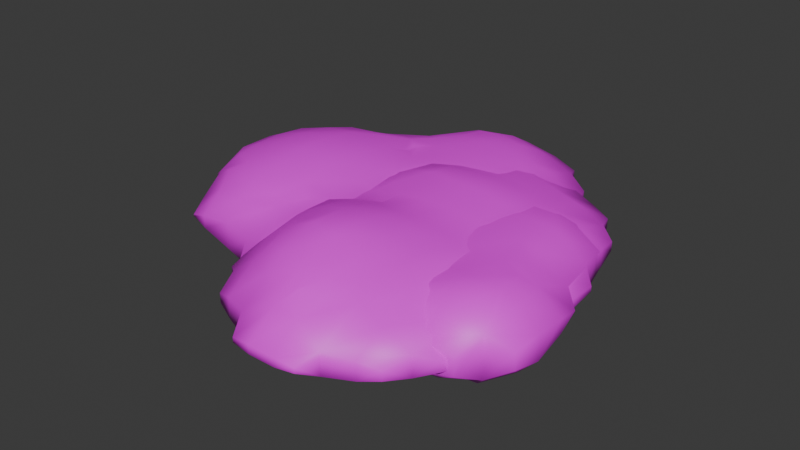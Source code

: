 # Source: Atmospherics.blend  (saved by Blender 4.2.66; exported with 4.5.12 LTS)
import bpy
from mathutils import Matrix  # noqa: F401  (used for matrix-valued properties, if any)

bpy.ops.wm.read_factory_settings(use_empty=True)
scene = bpy.context.scene
scene.name = 'Scene'

# ---- collections
col_collection = bpy.data.collections.new('Collection'); scene.collection.children.link(col_collection)

# ---- images (referenced by path relative to the original .blend; pixels are not part of the script)
import os
ASSET_DIR = os.environ.get("B2B_ASSET_DIR", "")  # directory of the original .blend (textures are referenced by path, not embedded)
HERE = os.path.dirname(os.path.abspath(__file__))  # packed textures are extracted next to this script under _unpacked/

def load_image(name, relpath, width, height, colorspace="sRGB"):
    """Load a texture the original file referenced (path relative to the .blend, or extracted next to this script)."""
    p = next((c for c in (os.path.join(HERE, relpath), os.path.join(ASSET_DIR, relpath)) if relpath and os.path.exists(c)), "")
    if p:
        img = bpy.data.images.load(p, check_existing=True)
        img.name = name
    else:  # same state as the original file: an image datablock whose file is absent (Cycles renders it pink)
        img = bpy.data.images.new(name, width, height)
        img.source = "FILE"
        img.filepath = "//" + (relpath or name)
    img.colorspace_settings.name = colorspace
    return img
img_t_fog = load_image('T_Fog', 'T_Fog.png', 1024, 1024, 'sRGB')
img_t_cloud_00 = load_image('T_Cloud_00', 'T_Cloud_00.png', 1024, 1024, 'sRGB')

# ---- materials (node trees are filled in below, after node groups)
mat_mi_fog = bpy.data.materials.new('MI_Fog')
mat_mi_cloud = bpy.data.materials.new('MI_Cloud')

# ---- material node trees
mat_mi_fog.use_nodes = True; mat_mi_fog.node_tree.nodes.clear()
_N = mat_mi_fog.node_tree.nodes; _L = mat_mi_fog.node_tree.links
n0 = _N.new('ShaderNodeBsdfPrincipled'); n0.name = 'Principled BSDF'; n0.location = (10, 300)
n1 = _N.new('ShaderNodeOutputMaterial'); n1.name = 'Material Output'; n1.location = (300, 300)
n2 = _N.new('ShaderNodeTexImage'); n2.name = 'Image Texture'; n2.location = (-180, 300)
n2.image = img_t_fog
n2.interpolation = 'Closest'
_L.new(n0.outputs[0], n1.inputs[0])
_L.new(n2.outputs[0], n0.inputs[0])
n1.is_active_output = True
mat_mi_cloud.use_nodes = True; mat_mi_cloud.node_tree.nodes.clear()
_N = mat_mi_cloud.node_tree.nodes; _L = mat_mi_cloud.node_tree.links
n0 = _N.new('ShaderNodeBsdfPrincipled'); n0.name = 'Principled BSDF'; n0.location = (10, 300)
n1 = _N.new('ShaderNodeOutputMaterial'); n1.name = 'Material Output'; n1.location = (300, 300)
n2 = _N.new('ShaderNodeTexImage'); n2.name = 'Image Texture'; n2.location = (-180, 300)
n2.image = img_t_cloud_00
n2.interpolation = 'Closest'
_L.new(n0.outputs[0], n1.inputs[0])
_L.new(n2.outputs[0], n0.inputs[0])
n1.is_active_output = True

# ---- world
world_world = bpy.data.worlds.new('World'); scene.world = world_world
world_world.use_nodes = True; world_world.node_tree.nodes.clear()
_N = world_world.node_tree.nodes; _L = world_world.node_tree.links
n0 = _N.new('ShaderNodeOutputWorld'); n0.name = 'World Output'; n0.location = (300, 300)
n1 = _N.new('ShaderNodeBackground'); n1.name = 'Background'; n1.location = (10, 300)
n1.inputs[0].default_value = (0.05088, 0.05088, 0.05088, 1.0)
_L.new(n1.outputs[0], n0.inputs[0])
n0.is_active_output = True
world_world.color = (0.05088, 0.05088, 0.05088)
world_world.sun_shadow_jitter_overblur = 0.0

# ---- meshes
me_sphere = bpy.data.meshes.new('Sphere')
me_sphere.from_pydata([(-2.407, 0.7484, -0.0777), (-2.429, 0.5081, -0.1237), (-2.424, 0.1694, -0.1229), (-2.091, 0.7331, -0.3558), (-2.127, 0.5081, -0.365), (-2.125, 0.1694, -0.3636), (-2.124, 1.117, -0.09387), (-2.22, 0.8537, -0.1987), (-2.296, 0.5081, -0.293), (-2.295, 0.1694, -0.2923), (-1.746, 1.058, -0.3543), (-1.861, 0.8463, -0.388), (-1.863, 0.5081, -0.4381), (-1.863, 0.1694, -0.4337), (-1.781, 1.405, -0.06574), (-1.876, 1.2, -0.1927), (-1.972, 0.959, -0.3197), (-1.524, 1.081, -0.3605), (-1.524, 0.8468, -0.4286), (-1.524, 0.5081, -0.4839), (-1.524, 0.1694, -0.493), (-1.356, 2.034, -0.001906), (-1.398, 1.863, -0.0448), (-1.524, 1.52, -0.1292), (-1.524, 1.251, -0.2875), (-1.018, 1.357, -0.339), (-1.142, 1.204, -0.3456), (-1.166, 0.8682, -0.3811), (-1.186, 0.5081, -0.4345), (-1.186, 0.1694, -0.4486), (-1.186, 2.097, -0.05813), (-1.186, 1.863, -0.1765), (-1.153, 1.492, -0.2853), (-1.244, 1.287, -0.3177), (-1.04, 1.12, -0.3347), (-1.04, 0.9954, -0.3347), (-0.7424, 1.766, -0.3563), (-0.8519, 1.492, -0.358), (-0.8617, 1.214, -0.3529), (-0.8617, 0.8682, -0.3569), (-0.8278, 0.5038, -0.361), (-0.8761, 0.1694, -0.3645), (-0.7208, 2.385, -0.0215), (-0.8389, 2.219, -0.1201), (-0.8519, 1.873, -0.3027), (-0.9682, 1.583, -0.3258), (-0.9846, 1.12, -0.3347), (-0.9846, 0.9954, -0.3347), (-0.7022, 0.3881, -0.3345), (-0.7067, 0.1694, -0.3338), (-0.5081, 1.774, -0.3598), (-0.5081, 1.524, -0.3871), (-0.5081, 1.186, -0.3944), (-0.5081, 0.8468, -0.3832), (-0.5081, 0.5738, -0.3549), (-0.429, 0.06349, -0.3491), (-0.5081, 2.385, -0.02302), (-0.5081, 2.202, -0.167), (-0.5081, 1.943, -0.3133), (-0.5081, 0.4044, -0.329), (-0.5284, 0.1736, -0.3295), (-0.2702, 1.728, -0.3493), (-0.2032, 1.524, -0.3633), (-0.136, 1.216, -0.3712), (-0.1469, 0.8457, -0.3675), (-0.2448, 0.6028, -0.3548), (-0.2827, 0.06349, -0.3491), (-0.3221, 2.376, -0.009191), (-0.1933, 2.212, -0.09978), (-0.1621, 1.85, -0.2935), (-0.03384, 1.524, -0.3336), (-0.0007799, 1.35, -0.3386), (-0.01896, 0.732, -0.3355), (-0.1469, 0.4972, -0.3197), (-0.1696, 0.1736, -0.3156), (-2.402, -0.07041, -0.07675), (-2.089, -0.06111, -0.354), (-2.219, -0.1787, -0.1993), (-2.103, -0.5081, -0.07752), (-2.037, -0.6812, -0.007233), (-1.863, -0.1722, -0.3831), (-1.749, -0.3757, -0.352), (-1.975, -0.2869, -0.3219), (-1.863, -0.4964, -0.2395), (-1.863, -0.7122, -0.05796), (-1.524, -0.1694, -0.4437), (-1.524, -0.4261, -0.3664), (-1.524, -0.5955, -0.2949), (-1.524, -0.7573, -0.1256), (-1.158, -0.1947, -0.3985), (-1.253, -0.4183, -0.3624), (-1.027, -0.3245, -0.3354), (-1.158, -0.5219, -0.3128), (-1.177, -0.8513, -0.1354), (-1.059, -1.052, -0.03985), (-0.8263, -0.19, -0.3492), (-0.7309, -0.5081, -0.3431), (-0.6911, -0.6933, -0.342), (-0.6917, -0.05549, -0.3363), (-0.9609, -0.3245, -0.3354), (-0.9003, -0.5081, -0.3179), (-0.8211, -0.8224, -0.268), (-0.8468, -1.127, -0.09932), (-0.5284, -0.1688, -0.3599), (-0.5081, -0.5081, -0.3837), (-0.4874, -0.8224, -0.3626), (-0.3608, -1.029, -0.3436), (-0.6548, -0.05549, -0.3363), (-0.5866, -0.9191, -0.3184), (-0.5166, -1.191, -0.1846), (-0.4466, -1.265, -0.05086), (-0.2128, -0.1694, -0.3633), (-0.1361, -0.5112, -0.3713), (-0.1922, -0.8133, -0.3608), (-0.3203, -1.029, -0.3436), (-0.04341, -0.1694, -0.331), (-0.0009388, -0.4003, -0.3386), (-0.09451, -0.9039, -0.3133), (-0.1723, -1.187, -0.1821), (-0.2502, -1.265, -0.05086), (-2.407, 0.7484, 0.0777), (-2.429, 0.5081, 0.1237), (-2.424, 0.1694, 0.1229), (-2.124, 1.117, 0.09387), (-2.22, 0.8537, 0.1987), (-2.296, 0.5081, 0.293), (-2.295, 0.1694, 0.2923), (-2.091, 0.7331, 0.3558), (-2.127, 0.5081, 0.365), (-2.125, 0.1694, 0.3636), (-1.781, 1.405, 0.06574), (-1.876, 1.2, 0.1927), (-1.972, 0.959, 0.3197), (-1.746, 1.058, 0.3543), (-1.861, 0.8463, 0.388), (-1.863, 0.5081, 0.4381), (-1.863, 0.1694, 0.4337), (-1.356, 2.034, 0.001906), (-1.398, 1.863, 0.0448), (-1.524, 1.52, 0.1292), (-1.524, 1.251, 0.2875), (-1.524, 1.081, 0.3605), (-1.524, 0.8468, 0.4286), (-1.524, 0.5081, 0.4839), (-1.524, 0.1694, 0.493), (-1.186, 2.097, 0.05813), (-1.186, 1.863, 0.1765), (-1.153, 1.492, 0.2853), (-1.04, 1.12, 0.3347), (-1.244, 1.287, 0.3177), (-1.04, 0.9954, 0.3347), (-1.018, 1.357, 0.339), (-1.142, 1.204, 0.3456), (-1.166, 0.8682, 0.3811), (-1.186, 0.5081, 0.4345), (-1.186, 0.1694, 0.4486), (-0.7208, 2.385, 0.0215), (-0.8389, 2.219, 0.1201), (-0.8519, 1.873, 0.3027), (-0.9682, 1.583, 0.3258), (-0.9846, 1.12, 0.3347), (-0.9846, 0.9954, 0.3347), (-0.7022, 0.3881, 0.3345), (-0.7067, 0.1694, 0.3338), (-0.7424, 1.766, 0.3563), (-0.8519, 1.492, 0.358), (-0.8617, 1.214, 0.3529), (-0.8617, 0.8682, 0.3569), (-0.8278, 0.5038, 0.361), (-0.8761, 0.1694, 0.3645), (-0.5081, 2.385, 0.02302), (-0.5081, 2.202, 0.167), (-0.5081, 1.943, 0.3133), (-0.5081, 0.4044, 0.329), (-0.5284, 0.1736, 0.3295), (-0.5081, 1.774, 0.3598), (-0.5081, 1.524, 0.3871), (-0.5081, 1.186, 0.3944), (-0.5081, 0.8468, 0.3832), (-0.5081, 0.5738, 0.3549), (-0.429, 0.06349, 0.3491), (-0.3221, 2.376, 0.009191), (-0.1933, 2.212, 0.09978), (-0.1621, 1.85, 0.2935), (-0.03384, 1.524, 0.3336), (-0.00078, 1.35, 0.3386), (-0.01896, 0.732, 0.3355), (-0.1469, 0.4972, 0.3197), (-0.1696, 0.1736, 0.3156), (-0.2702, 1.728, 0.3493), (-0.2032, 1.524, 0.3633), (-0.136, 1.216, 0.3712), (-0.1469, 0.8457, 0.3675), (-0.2448, 0.6028, 0.3548), (-0.2827, 0.06349, 0.3491), (-2.402, -0.07041, 0.07675), (-2.219, -0.1787, 0.1993), (-2.103, -0.5081, 0.07752), (-2.037, -0.6812, 0.007233), (-2.089, -0.06111, 0.354), (-1.975, -0.2869, 0.3219), (-1.863, -0.4964, 0.2395), (-1.863, -0.7122, 0.05796), (-1.863, -0.1722, 0.3831), (-1.749, -0.3757, 0.352), (-1.524, -0.5955, 0.2949), (-1.524, -0.7573, 0.1256), (-1.524, -0.1694, 0.4437), (-1.524, -0.4261, 0.3664), (-1.027, -0.3245, 0.3354), (-1.158, -0.5219, 0.3128), (-1.177, -0.8513, 0.1354), (-1.059, -1.052, 0.03985), (-1.158, -0.1947, 0.3985), (-1.253, -0.4183, 0.3624), (-0.6917, -0.05549, 0.3363), (-0.9609, -0.3245, 0.3354), (-0.9003, -0.5081, 0.3179), (-0.8211, -0.8224, 0.268), (-0.8468, -1.127, 0.09932), (-0.8263, -0.19, 0.3492), (-0.7309, -0.5081, 0.3431), (-0.6911, -0.6933, 0.342), (-0.6548, -0.05549, 0.3363), (-0.5866, -0.9191, 0.3184), (-0.5166, -1.191, 0.1846), (-0.4466, -1.265, 0.05086), (-0.5284, -0.1688, 0.3599), (-0.5081, -0.5081, 0.3837), (-0.4874, -0.8224, 0.3626), (-0.3608, -1.029, 0.3436), (-0.04341, -0.1694, 0.331), (-0.0009388, -0.4003, 0.3386), (-0.09451, -0.9039, 0.3133), (-0.1723, -1.187, 0.1821), (-0.2502, -1.265, 0.05086), (-0.2128, -0.1694, 0.3633), (-0.1361, -0.5112, 0.3713), (-0.1922, -0.8133, 0.3608), (-0.3203, -1.029, 0.3436), (0.01958, 1.124, -0.3419), (0.1459, 0.8301, -0.3425), (0.2677, 0.5081, -0.3468), (0.278, 0.1694, -0.3504), (0.08347, 2.107, -0.06825), (0.1856, 1.878, -0.1478), (0.1694, 1.524, -0.2816), (0.1472, 1.216, -0.3115), (0.2454, 0.9281, -0.3218), (0.04633, 0.732, -0.3355), (0.09835, 0.5081, -0.3216), (0.1086, 0.1694, -0.3164), (0.5081, 0.7377, -0.3553), (0.5081, 0.5081, -0.3731), (0.5081, 0.1694, -0.3772), (0.3903, 1.775, -0.07181), (0.5052, 1.494, -0.0987), (0.5081, 1.186, -0.2104), (0.5081, 0.9071, -0.3103), (0.7323, 0.733, -0.3565), (0.7781, 0.5081, -0.3651), (0.7942, 0.1694, -0.3655), (0.6823, 1.362, -0.008098), (0.8158, 1.162, -0.07565), (0.8458, 0.8462, -0.2629), (0.9474, 0.5081, -0.3191), (0.9636, 0.1694, -0.3233), (1.038, 1.033, -0.02609), (1.102, 0.8468, -0.09037), (1.17, 0.5081, -0.1497), (1.219, 0.1804, -0.1257), (1.357, 0.07485, -0.004256), (0.2858, -0.03511, -0.3478), (0.0007107, -0.6261, -0.3389), (0.0007107, -0.6781, -0.3389), (0.1715, -0.1566, -0.3192), (0.1359, -0.5112, -0.3107), (0.1359, -0.8133, -0.2596), (0.1694, -1.113, -0.08861), (0.5213, -0.1566, -0.3604), (0.6257, -0.5081, -0.3531), (0.6428, -0.7163, -0.3493), (0.4173, -0.2609, -0.3164), (0.4564, -0.5081, -0.3039), (0.5212, -0.8362, -0.2596), (0.5081, -1.089, -0.08852), (0.8588, -0.161, -0.3642), (0.8468, -0.5081, -0.3757), (0.8468, -0.7392, -0.3577), (0.9797, -0.04256, -0.3258), (0.8468, -0.9085, -0.2983), (0.8468, -1.121, -0.1289), (1.064, -0.2684, -0.3542), (1.084, -0.5081, -0.3614), (1.059, -0.7209, -0.3535), (1.181, -0.161, -0.2469), (1.254, -0.5081, -0.2852), (1.199, -0.8567, -0.1916), (1.113, -1.084, -0.08446), (1.395, -0.1694, -0.06425), (1.425, -0.5081, -0.1158), (1.398, -0.7668, -0.07299), (0.08347, 2.107, 0.06825), (0.1856, 1.878, 0.1478), (0.1694, 1.524, 0.2816), (0.1472, 1.216, 0.3115), (0.2454, 0.9281, 0.3218), (0.04633, 0.732, 0.3355), (0.09835, 0.5081, 0.3216), (0.1086, 0.1694, 0.3164), (0.01958, 1.124, 0.3419), (0.1459, 0.8301, 0.3425), (0.2677, 0.5081, 0.3468), (0.278, 0.1694, 0.3504), (0.3903, 1.775, 0.07181), (0.5052, 1.494, 0.0987), (0.5081, 1.186, 0.2104), (0.5081, 0.9071, 0.3103), (0.5081, 0.7377, 0.3553), (0.5081, 0.5081, 0.3731), (0.5081, 0.1694, 0.3772), (0.6823, 1.362, 0.008098), (0.8158, 1.162, 0.07565), (0.8458, 0.8462, 0.2629), (0.9474, 0.5081, 0.3191), (0.9636, 0.1694, 0.3233), (0.7323, 0.733, 0.3565), (0.7781, 0.5081, 0.3651), (0.7942, 0.1694, 0.3655), (1.038, 1.033, 0.02609), (1.102, 0.8468, 0.09037), (1.17, 0.5081, 0.1497), (1.219, 0.1804, 0.1257), (1.357, 0.07485, 0.004256), (0.1715, -0.1566, 0.3192), (0.1359, -0.5112, 0.3107), (0.1359, -0.8133, 0.2596), (0.1694, -1.113, 0.08861), (0.2858, -0.03511, 0.3478), (0.0007108, -0.6261, 0.3389), (0.0007108, -0.6781, 0.3389), (0.4173, -0.2609, 0.3164), (0.4564, -0.5081, 0.3039), (0.5212, -0.8362, 0.2596), (0.5081, -1.089, 0.08852), (0.5213, -0.1566, 0.3604), (0.6257, -0.5081, 0.3531), (0.6428, -0.7163, 0.3493), (0.9797, -0.04256, 0.3258), (0.8468, -0.9085, 0.2983), (0.8468, -1.121, 0.1289), (0.8588, -0.161, 0.3642), (0.8468, -0.5081, 0.3757), (0.8468, -0.7392, 0.3577), (1.181, -0.161, 0.2469), (1.254, -0.5081, 0.2852), (1.199, -0.8567, 0.1916), (1.113, -1.084, 0.08446), (1.064, -0.2684, 0.3542), (1.084, -0.5081, 0.3614), (1.059, -0.7209, 0.3535), (1.395, -0.1694, 0.06425), (1.425, -0.5081, 0.1158), (1.398, -0.7668, 0.07299)], [], [(8, 7, 3, 4), (8, 1, 0, 7), (9, 8, 4, 5), (9, 2, 1, 8), (12, 4, 3, 11), (13, 5, 4, 12), (16, 15, 10, 11), (16, 7, 6, 15), (7, 16, 11, 3), (18, 11, 10, 17), (19, 12, 11, 18), (20, 13, 12, 19), (24, 15, 14, 23), (15, 24, 17, 10), (27, 18, 17, 26), (28, 19, 18, 27), (29, 20, 19, 28), (31, 22, 21, 30), (32, 23, 22, 31), (33, 32, 25, 26), (33, 24, 23, 32), (24, 33, 26, 17), (34, 35, 27, 26), (38, 26, 25, 37), (40, 28, 27, 39), (41, 29, 28, 40), (44, 31, 30, 43), (45, 44, 36, 37), (45, 32, 31, 44), (32, 45, 37, 25), (46, 34, 26, 38), (47, 46, 38, 39), (47, 35, 34, 46), (35, 47, 39, 27), (48, 49, 41, 40), (51, 37, 36, 50), (52, 38, 37, 51), (53, 39, 38, 52), (54, 40, 39, 53), (57, 43, 42, 56), (58, 44, 43, 57), (44, 58, 50, 36), (59, 48, 40, 54), (60, 49, 48, 59), (62, 51, 50, 61), (63, 52, 51, 62), (64, 53, 52, 63), (65, 54, 53, 64), (68, 57, 56, 67), (69, 58, 57, 68), (58, 69, 61, 50), (69, 70, 62, 61), (70, 71, 63, 62), (72, 73, 65, 64), (73, 59, 54, 65), (74, 60, 59, 73), (60, 74, 66, 55), (77, 9, 5, 76), (77, 75, 2, 9), (80, 76, 5, 13), (82, 77, 76, 80), (83, 82, 80, 81), (83, 78, 77, 82), (84, 79, 78, 83), (85, 80, 13, 20), (86, 81, 80, 85), (87, 83, 81, 86), (88, 84, 83, 87), (89, 85, 20, 29), (90, 86, 85, 89), (91, 92, 90, 89), (92, 87, 86, 90), (93, 88, 87, 92), (95, 89, 29, 41), (49, 98, 95, 41), (99, 91, 89, 95), (100, 99, 95, 96), (100, 92, 91, 99), (101, 100, 96, 97), (101, 93, 92, 100), (102, 94, 93, 101), (104, 96, 95, 103), (105, 97, 96, 104), (107, 60, 55, 103), (107, 98, 49, 60), (98, 107, 103, 95), (108, 101, 97, 105), (109, 108, 105, 106), (109, 102, 101, 108), (111, 103, 55, 66), (112, 104, 103, 111), (113, 105, 104, 112), (114, 106, 105, 113), (74, 115, 111, 66), (115, 116, 112, 111), (117, 118, 114, 113), (118, 109, 106, 114), (119, 110, 109, 118), (121, 120, 0, 1), (122, 121, 1, 2), (124, 123, 6, 7), (120, 124, 7, 0), (121, 125, 124, 120), (122, 126, 125, 121), (128, 127, 124, 125), (129, 128, 125, 126), (131, 130, 14, 15), (123, 131, 15, 6), (124, 132, 131, 123), (134, 133, 131, 132), (127, 134, 132, 124), (128, 135, 134, 127), (129, 136, 135, 128), (138, 137, 21, 22), (139, 138, 22, 23), (130, 139, 23, 14), (131, 140, 139, 130), (133, 141, 140, 131), (134, 142, 141, 133), (135, 143, 142, 134), (136, 144, 143, 135), (137, 145, 30, 21), (138, 146, 145, 137), (139, 147, 146, 138), (140, 149, 147, 139), (152, 151, 147, 149), (141, 152, 149, 140), (152, 153, 150, 148), (142, 153, 152, 141), (143, 154, 153, 142), (144, 155, 154, 143), (157, 156, 42, 43), (145, 157, 43, 30), (146, 158, 157, 145), (147, 159, 158, 146), (150, 161, 160, 148), (165, 164, 158, 159), (151, 165, 159, 147), (152, 166, 165, 151), (166, 152, 148, 160), (167, 166, 160, 161), (153, 167, 161, 150), (154, 168, 167, 153), (168, 169, 163, 162), (155, 169, 168, 154), (156, 170, 56, 42), (157, 171, 170, 156), (158, 172, 171, 157), (163, 174, 173, 162), (164, 175, 172, 158), (165, 176, 175, 164), (166, 177, 176, 165), (167, 178, 177, 166), (168, 179, 178, 167), (179, 168, 162, 173), (170, 181, 67, 56), (181, 182, 68, 67), (171, 182, 181, 170), (172, 183, 182, 171), (174, 188, 187, 173), (175, 189, 183, 172), (189, 190, 184, 183), (176, 190, 189, 175), (190, 191, 185, 184), (177, 191, 190, 176), (178, 192, 191, 177), (192, 193, 187, 186), (179, 193, 192, 178), (193, 179, 173, 187), (180, 194, 188, 174), (195, 122, 2, 75), (195, 196, 126, 122), (196, 195, 75, 77), (197, 196, 77, 78), (198, 197, 78, 79), (199, 129, 126, 196), (197, 201, 200, 196), (198, 202, 201, 197), (202, 198, 79, 84), (199, 203, 136, 129), (203, 199, 196, 200), (204, 203, 200, 201), (202, 206, 205, 201), (206, 202, 84, 88), (203, 207, 144, 136), (204, 208, 207, 203), (208, 204, 201, 205), (206, 211, 210, 205), (211, 206, 88, 93), (212, 211, 93, 94), (207, 213, 155, 144), (213, 214, 210, 209), (208, 214, 213, 207), (214, 208, 205, 210), (210, 217, 216, 209), (211, 218, 217, 210), (212, 219, 218, 211), (219, 212, 94, 102), (169, 220, 215, 163), (213, 220, 169, 155), (220, 213, 209, 216), (221, 220, 216, 217), (222, 221, 217, 218), (215, 223, 174, 163), (219, 225, 224, 218), (225, 219, 102, 109), (226, 225, 109, 110), (227, 180, 174, 223), (220, 227, 223, 215), (221, 228, 227, 220), (222, 229, 228, 221), (229, 222, 218, 224), (230, 229, 224, 225), (234, 235, 119, 118), (226, 235, 234, 225), (235, 226, 110, 119), (194, 236, 231, 188), (227, 236, 194, 180), (236, 237, 232, 231), (228, 237, 236, 227), (229, 238, 237, 228), (238, 239, 234, 233), (230, 239, 238, 229), (239, 230, 225, 234), (241, 64, 63, 240), (245, 69, 68, 244), (246, 70, 69, 245), (247, 71, 70, 246), (71, 247, 240, 63), (247, 248, 241, 240), (249, 72, 64, 241), (250, 249, 241, 242), (250, 73, 72, 249), (251, 250, 242, 243), (251, 74, 73, 250), (253, 242, 241, 252), (254, 243, 242, 253), (256, 246, 245, 255), (257, 247, 246, 256), (258, 248, 247, 257), (248, 258, 252, 241), (260, 253, 252, 259), (261, 254, 253, 260), (263, 257, 256, 262), (264, 258, 257, 263), (258, 264, 259, 252), (264, 265, 260, 259), (265, 266, 261, 260), (268, 264, 263, 267), (269, 265, 264, 268), (270, 266, 265, 269), (274, 113, 112, 273), (275, 251, 243, 272), (275, 115, 74, 251), (276, 116, 115, 275), (116, 276, 273, 112), (276, 277, 274, 273), (277, 117, 113, 274), (278, 118, 117, 277), (279, 272, 243, 254), (282, 275, 272, 279), (283, 282, 279, 280), (283, 276, 275, 282), (284, 283, 280, 281), (284, 277, 276, 283), (285, 278, 277, 284), (286, 279, 254, 261), (287, 280, 279, 286), (288, 281, 280, 287), (266, 289, 286, 261), (290, 284, 281, 288), (291, 285, 284, 290), (293, 287, 286, 292), (294, 288, 287, 293), (295, 289, 266, 270), (289, 295, 292, 286), (295, 296, 293, 292), (296, 297, 294, 293), (297, 290, 288, 294), (298, 291, 290, 297), (299, 295, 270, 271), (300, 296, 295, 299), (301, 297, 296, 300), (182, 302, 244, 68), (302, 303, 245, 244), (183, 303, 302, 182), (184, 304, 303, 183), (185, 305, 304, 184), (187, 308, 307, 186), (188, 309, 308, 187), (191, 310, 305, 185), (310, 311, 306, 305), (192, 311, 310, 191), (311, 192, 186, 307), (312, 311, 307, 308), (313, 312, 308, 309), (303, 314, 255, 245), (314, 315, 256, 255), (304, 315, 314, 303), (305, 316, 315, 304), (306, 317, 316, 305), (311, 318, 317, 306), (312, 319, 318, 311), (313, 320, 319, 312), (315, 321, 262, 256), (321, 322, 263, 262), (316, 322, 321, 315), (317, 323, 322, 316), (318, 326, 323, 317), (326, 327, 324, 323), (319, 327, 326, 318), (327, 328, 325, 324), (320, 328, 327, 319), (322, 329, 267, 263), (329, 330, 268, 267), (323, 330, 329, 322), (330, 331, 269, 268), (324, 331, 330, 323), (331, 332, 270, 269), (325, 332, 331, 324), (332, 333, 271, 270), (231, 334, 309, 188), (232, 335, 334, 231), (234, 337, 336, 233), (337, 234, 118, 278), (338, 313, 309, 334), (237, 339, 335, 232), (339, 340, 336, 335), (238, 340, 339, 237), (340, 238, 233, 336), (335, 342, 341, 334), (336, 343, 342, 335), (337, 344, 343, 336), (344, 337, 278, 285), (338, 345, 320, 313), (345, 338, 334, 341), (346, 345, 341, 342), (347, 346, 342, 343), (344, 350, 349, 343), (350, 344, 285, 291), (328, 351, 348, 325), (345, 351, 328, 320), (346, 352, 351, 345), (347, 353, 352, 346), (353, 347, 343, 349), (348, 354, 332, 325), (356, 357, 298, 297), (350, 357, 356, 349), (357, 350, 291, 298), (351, 358, 354, 348), (358, 359, 355, 354), (352, 359, 358, 351), (359, 360, 356, 355), (353, 360, 359, 352), (360, 353, 349, 356), (333, 361, 299, 271), (354, 361, 333, 332), (361, 362, 300, 299), (355, 362, 361, 354), (362, 363, 301, 300), (356, 363, 362, 355), (363, 356, 297, 301)])
me_sphere.polygons.foreach_set('use_smooth', [True] * 362)
_uv = me_sphere.uv_layers.new(name='UVMap')
_uv.uv.foreach_set('vector', [0.02541, 0.5402, 0.04504, 0.6299, 0.07854, 0.5986, 0.06936, 0.5402, 0.5402, 0.424, 0.5402, 0.4679, 0.6025, 0.4798, 0.6299, 0.4484, 0.02577, 0.4523, 0.02541, 0.5402, 0.06936, 0.5402, 0.06972, 0.4523, 0.4523, 0.4242, 0.4523, 0.4681, 0.5402, 0.4679, 0.5402, 0.424, 0.1378, 0.5402, 0.06936, 0.5402, 0.07854, 0.5986, 0.1384, 0.628, 0.1378, 0.4523, 0.06972, 0.4523, 0.06936, 0.5402, 0.1378, 0.5402, 0.1095, 0.6572, 0.1343, 0.7198, 0.1681, 0.6829, 0.1384, 0.628, 0.1095, 0.6572, 0.04504, 0.6299, 0.07013, 0.6981, 0.1343, 0.7198, 0.04504, 0.6299, 0.1095, 0.6572, 0.1384, 0.628, 0.07854, 0.5986, 0.2257, 0.6281, 0.1384, 0.628, 0.1681, 0.6829, 0.2257, 0.689, 0.2257, 0.5402, 0.1378, 0.5402, 0.1384, 0.628, 0.2257, 0.6281, 0.2257, 0.4523, 0.1378, 0.4523, 0.1378, 0.5402, 0.2257, 0.5402, 0.2257, 0.7329, 0.1343, 0.7198, 0.159, 0.7728, 0.2256, 0.8028, 0.1343, 0.7198, 0.2257, 0.7329, 0.2257, 0.689, 0.1681, 0.6829, 0.3187, 0.6336, 0.2257, 0.6281, 0.2257, 0.689, 0.3249, 0.7207, 0.3135, 0.5402, 0.2257, 0.5402, 0.2257, 0.6281, 0.3187, 0.6336, 0.3135, 0.4523, 0.2257, 0.4523, 0.2257, 0.5402, 0.3135, 0.5402, 0.3135, 0.8918, 0.2583, 0.8918, 0.2693, 0.936, 0.3135, 0.9525, 0.3221, 0.7955, 0.2256, 0.8028, 0.2583, 0.8918, 0.3135, 0.8918, 0.2985, 0.7424, 0.3221, 0.7955, 0.3571, 0.7605, 0.3249, 0.7207, 0.2985, 0.7424, 0.2257, 0.7329, 0.2256, 0.8028, 0.3221, 0.7955, 0.2257, 0.7329, 0.2985, 0.7424, 0.3249, 0.7207, 0.2257, 0.689, 0.3514, 0.699, 0.3514, 0.6666, 0.3187, 0.6336, 0.3249, 0.7207, 0.3976, 0.7234, 0.3249, 0.7207, 0.3571, 0.7605, 0.4001, 0.7955, 0.4064, 0.5391, 0.3135, 0.5402, 0.3187, 0.6336, 0.3976, 0.6336, 0.3938, 0.4523, 0.3135, 0.4523, 0.3135, 0.5402, 0.4064, 0.5391, 0.4001, 0.8942, 0.3135, 0.8918, 0.3135, 0.9525, 0.4035, 0.9841, 0.3699, 0.8191, 0.4001, 0.8942, 0.4285, 0.8666, 0.4001, 0.7955, 0.3699, 0.8191, 0.3221, 0.7955, 0.3135, 0.8918, 0.4001, 0.8942, 0.3221, 0.7955, 0.3699, 0.8191, 0.4001, 0.7955, 0.3571, 0.7605, 0.3657, 0.699, 0.3514, 0.699, 0.3249, 0.7207, 0.3976, 0.7234, 0.3657, 0.6666, 0.3657, 0.699, 0.3976, 0.7234, 0.3976, 0.6336, 0.3657, 0.6666, 0.3514, 0.6666, 0.3514, 0.699, 0.3657, 0.699, 0.3514, 0.6666, 0.3657, 0.6666, 0.3976, 0.6336, 0.3187, 0.6336, 0.439, 0.5091, 0.4378, 0.4523, 0.3938, 0.4523, 0.4064, 0.5391, 0.4893, 0.8039, 0.4001, 0.7955, 0.4285, 0.8666, 0.4893, 0.8686, 0.4893, 0.716, 0.3976, 0.7234, 0.4001, 0.7955, 0.4893, 0.8039, 0.4893, 0.6281, 0.3976, 0.6336, 0.3976, 0.7234, 0.4893, 0.716, 0.4893, 0.5572, 0.4064, 0.5391, 0.3976, 0.6336, 0.4893, 0.6281, 0.4893, 0.9796, 0.4035, 0.9841, 0.4341, 1.027, 0.4893, 1.027, 0.4893, 0.9125, 0.4001, 0.8942, 0.4035, 0.9841, 0.4893, 0.9796, 0.4001, 0.8942, 0.4893, 0.9125, 0.4893, 0.8686, 0.4285, 0.8666, 0.4893, 0.5133, 0.439, 0.5091, 0.4064, 0.5391, 0.4893, 0.5572, 0.4841, 0.4534, 0.4378, 0.4523, 0.439, 0.5091, 0.4893, 0.5133, 0.5684, 0.8039, 0.4893, 0.8039, 0.4893, 0.8686, 0.5511, 0.8567, 0.5859, 0.7239, 0.4893, 0.716, 0.4893, 0.8039, 0.5684, 0.8039, 0.583, 0.6278, 0.4893, 0.6281, 0.4893, 0.716, 0.5859, 0.7239, 0.5576, 0.5648, 0.4893, 0.5572, 0.4893, 0.6281, 0.583, 0.6278, 0.571, 0.9824, 0.4893, 0.9796, 0.4893, 1.027, 0.5376, 1.025, 0.5791, 0.8883, 0.4893, 0.9125, 0.4893, 0.9796, 0.571, 0.9824, 0.4893, 0.9125, 0.5791, 0.8883, 0.5511, 0.8567, 0.4893, 0.8686, 0.5791, 0.8883, 0.6124, 0.8039, 0.5684, 0.8039, 0.5511, 0.8567, 0.6124, 0.8039, 0.621, 0.7585, 0.5859, 0.7239, 0.5684, 0.8039, 0.6162, 0.5983, 0.583, 0.5374, 0.5576, 0.5648, 0.583, 0.6278, 0.583, 0.5374, 0.4893, 0.5133, 0.4893, 0.5572, 0.5576, 0.5648, 0.5771, 0.4534, 0.4841, 0.4534, 0.4893, 0.5133, 0.583, 0.5374, 0.4841, 0.4534, 0.5771, 0.4534, 0.5478, 0.4248, 0.5098, 0.4248, 0.04548, 0.362, 0.02577, 0.4523, 0.06972, 0.4523, 0.07902, 0.3925, 0.362, 0.4483, 0.3901, 0.4801, 0.4523, 0.4681, 0.4523, 0.4242, 0.1379, 0.3637, 0.07902, 0.3925, 0.06972, 0.4523, 0.1378, 0.4523, 0.1086, 0.3339, 0.04548, 0.362, 0.07902, 0.3925, 0.1379, 0.3637, 0.1379, 0.2795, 0.1086, 0.3339, 0.1379, 0.3637, 0.1672, 0.3109, 0.1379, 0.2795, 0.07553, 0.2765, 0.04548, 0.362, 0.1086, 0.3339, 0.1378, 0.2236, 0.09271, 0.2316, 0.07553, 0.2765, 0.1379, 0.2795, 0.2257, 0.3644, 0.1379, 0.3637, 0.1378, 0.4523, 0.2257, 0.4523, 0.2257, 0.2978, 0.1672, 0.3109, 0.1379, 0.3637, 0.2257, 0.3644, 0.2257, 0.2538, 0.1379, 0.2795, 0.1672, 0.3109, 0.2257, 0.2978, 0.2257, 0.2119, 0.1378, 0.2236, 0.1379, 0.2795, 0.2257, 0.2538, 0.3206, 0.3578, 0.2257, 0.3644, 0.2257, 0.4523, 0.3135, 0.4523, 0.296, 0.2998, 0.2257, 0.2978, 0.2257, 0.3644, 0.3206, 0.3578, 0.3546, 0.3241, 0.3206, 0.2729, 0.296, 0.2998, 0.3206, 0.3578, 0.3206, 0.2729, 0.2257, 0.2538, 0.2257, 0.2978, 0.296, 0.2998, 0.3157, 0.1875, 0.2257, 0.2119, 0.2257, 0.2538, 0.3206, 0.2729, 0.4068, 0.3591, 0.3206, 0.3578, 0.3135, 0.4523, 0.3938, 0.4523, 0.4378, 0.4523, 0.4417, 0.394, 0.4068, 0.3591, 0.3938, 0.4523, 0.3718, 0.3241, 0.3546, 0.3241, 0.3206, 0.3578, 0.4068, 0.3591, 0.3876, 0.2765, 0.3718, 0.3241, 0.4068, 0.3591, 0.4315, 0.2765, 0.3876, 0.2765, 0.3206, 0.2729, 0.3546, 0.3241, 0.3718, 0.3241, 0.4081, 0.195, 0.3876, 0.2765, 0.4315, 0.2765, 0.4418, 0.2285, 0.4081, 0.195, 0.3157, 0.1875, 0.3206, 0.2729, 0.3876, 0.2765, 0.4014, 0.116, 0.3464, 0.1353, 0.3157, 0.1875, 0.4081, 0.195, 0.4893, 0.2765, 0.4315, 0.2765, 0.4068, 0.3591, 0.4841, 0.3646, 0.4947, 0.195, 0.4418, 0.2285, 0.4315, 0.2765, 0.4893, 0.2765, 0.4512, 0.394, 0.4841, 0.4534, 0.5098, 0.4248, 0.4841, 0.3646, 0.4512, 0.394, 0.4417, 0.394, 0.4378, 0.4523, 0.4841, 0.4534, 0.4417, 0.394, 0.4512, 0.394, 0.4841, 0.3646, 0.4068, 0.3591, 0.4689, 0.1699, 0.4081, 0.195, 0.4418, 0.2285, 0.4947, 0.195, 0.4871, 0.0993, 0.4689, 0.1699, 0.4947, 0.195, 0.5275, 0.1413, 0.4871, 0.0993, 0.4014, 0.116, 0.4081, 0.195, 0.4689, 0.1699, 0.5659, 0.3644, 0.4841, 0.3646, 0.5098, 0.4248, 0.5478, 0.4248, 0.5859, 0.2757, 0.4893, 0.2765, 0.4841, 0.3646, 0.5659, 0.3644, 0.5713, 0.1973, 0.4947, 0.195, 0.4893, 0.2765, 0.5859, 0.2757, 0.538, 0.1413, 0.5275, 0.1413, 0.4947, 0.195, 0.5713, 0.1973, 0.5771, 0.4534, 0.6099, 0.3644, 0.5659, 0.3644, 0.5478, 0.4248, 0.6099, 0.3644, 0.6209, 0.3045, 0.5859, 0.2757, 0.5659, 0.3644, 0.5966, 0.1738, 0.5764, 0.1004, 0.538, 0.1413, 0.5713, 0.1973, 0.5764, 0.4527, 0.4871, 0.4521, 0.5275, 0.4108, 0.538, 0.4108, 0.5562, 0.4868, 0.5053, 0.4868, 0.4871, 0.4521, 0.5764, 0.4527, 0.5402, 0.5321, 0.6025, 0.5202, 0.6025, 0.4798, 0.5402, 0.4679, 0.4523, 0.5319, 0.5402, 0.5321, 0.5402, 0.4679, 0.4523, 0.4681, 0.6299, 0.5516, 0.6981, 0.5244, 0.6981, 0.4756, 0.6299, 0.4484, -0.003489, 0.5202, 0.04504, 0.5516, 0.04504, 0.4484, -0.003489, 0.4798, 0.5402, 0.5321, 0.5402, 0.576, 0.6299, 0.5516, 0.6025, 0.5202, 0.4523, 0.5319, 0.4523, 0.5758, 0.5402, 0.576, 0.5402, 0.5321, 0.06936, 0.5402, 0.07854, 0.5986, 0.04504, 0.6299, 0.02541, 0.5402, 0.06972, 0.4523, 0.06936, 0.5402, 0.02541, 0.5402, 0.02577, 0.4523, 0.7198, 0.55, 0.7728, 0.5171, 0.7728, 0.4829, 0.7198, 0.45, 0.07013, 0.5244, 0.1343, 0.55, 0.1343, 0.45, 0.07013, 0.4756, 0.04504, 0.6299, 0.1095, 0.6572, 0.1343, 0.7198, 0.07013, 0.6981, 0.1384, 0.628, 0.1681, 0.6829, 0.1343, 0.7198, 0.1095, 0.6572, 0.07854, 0.5986, 0.1384, 0.628, 0.1095, 0.6572, 0.04504, 0.6299, 0.06936, 0.5402, 0.1378, 0.5402, 0.1384, 0.628, 0.07854, 0.5986, 0.06972, 0.4523, 0.1378, 0.4523, 0.1378, 0.5402, 0.06936, 0.5402, 0.8918, 0.5116, 0.936, 0.5005, 0.936, 0.4995, 0.8918, 0.4884, 0.8028, 0.5335, 0.8918, 0.5116, 0.8918, 0.4884, 0.8028, 0.4665, 0.159, 0.5171, 0.2256, 0.5335, 0.2256, 0.4665, 0.159, 0.4829, 0.1343, 0.7198, 0.2257, 0.7329, 0.2256, 0.8028, 0.159, 0.7728, 0.1681, 0.6829, 0.2257, 0.689, 0.2257, 0.7329, 0.1343, 0.7198, 0.1384, 0.628, 0.2257, 0.6281, 0.2257, 0.689, 0.1681, 0.6829, 0.1378, 0.5402, 0.2257, 0.5402, 0.2257, 0.6281, 0.1384, 0.628, 0.1378, 0.4523, 0.2257, 0.4523, 0.2257, 0.5402, 0.1378, 0.5402, 0.2693, 0.5005, 0.3135, 0.5151, 0.3135, 0.4849, 0.2693, 0.4995, 0.2583, 0.8918, 0.3135, 0.8918, 0.3135, 0.9525, 0.2693, 0.936, 0.2256, 0.8028, 0.3221, 0.7955, 0.3135, 0.8918, 0.2583, 0.8918, 0.2257, 0.7329, 0.2985, 0.7424, 0.3221, 0.7955, 0.2256, 0.8028, 0.3249, 0.7207, 0.3571, 0.7605, 0.3221, 0.7955, 0.2985, 0.7424, 0.2257, 0.689, 0.3249, 0.7207, 0.2985, 0.7424, 0.2257, 0.7329, 0.3249, 0.7207, 0.3187, 0.6336, 0.3514, 0.6666, 0.3514, 0.699, 0.2257, 0.6281, 0.3187, 0.6336, 0.3249, 0.7207, 0.2257, 0.689, 0.2257, 0.5402, 0.3135, 0.5402, 0.3187, 0.6336, 0.2257, 0.6281, 0.2257, 0.4523, 0.3135, 0.4523, 0.3135, 0.5402, 0.2257, 0.5402, 0.9841, 0.5312, 1.027, 0.5056, 1.027, 0.4944, 0.9841, 0.4688, 0.3135, 0.5151, 0.4035, 0.5312, 0.4035, 0.4688, 0.3135, 0.4849, 0.3135, 0.8918, 0.4001, 0.8942, 0.4035, 0.9841, 0.3135, 0.9525, 0.3221, 0.7955, 0.3699, 0.8191, 0.4001, 0.8942, 0.3135, 0.8918, 0.3514, 0.6666, 0.3657, 0.6666, 0.3657, 0.699, 0.3514, 0.699, 0.4001, 0.7955, 0.4285, 0.8666, 0.4001, 0.8942, 0.3699, 0.8191, 0.3571, 0.7605, 0.4001, 0.7955, 0.3699, 0.8191, 0.3221, 0.7955, 0.3249, 0.7207, 0.3976, 0.7234, 0.4001, 0.7955, 0.3571, 0.7605, 0.3976, 0.7234, 0.3249, 0.7207, 0.3514, 0.699, 0.3657, 0.699, 0.3976, 0.6336, 0.3976, 0.7234, 0.3657, 0.699, 0.3657, 0.6666, 0.3187, 0.6336, 0.3976, 0.6336, 0.3657, 0.6666, 0.3514, 0.6666, 0.3135, 0.5402, 0.4064, 0.5391, 0.3976, 0.6336, 0.3187, 0.6336, 0.4064, 0.5391, 0.3938, 0.4523, 0.4378, 0.4523, 0.439, 0.5091, 0.3135, 0.4523, 0.3938, 0.4523, 0.4064, 0.5391, 0.3135, 0.5402, 0.4341, 0.5056, 0.4893, 0.506, 0.4893, 0.494, 0.4341, 0.4944, 0.4035, 0.9841, 0.4893, 0.9796, 0.4893, 1.027, 0.4341, 1.027, 0.4001, 0.8942, 0.4893, 0.9125, 0.4893, 0.9796, 0.4035, 0.9841, 0.4378, 0.4523, 0.4841, 0.4534, 0.4893, 0.5133, 0.439, 0.5091, 0.4285, 0.8666, 0.4893, 0.8686, 0.4893, 0.9125, 0.4001, 0.8942, 0.4001, 0.7955, 0.4893, 0.8039, 0.4893, 0.8686, 0.4285, 0.8666, 0.3976, 0.7234, 0.4893, 0.716, 0.4893, 0.8039, 0.4001, 0.7955, 0.3976, 0.6336, 0.4893, 0.6281, 0.4893, 0.716, 0.3976, 0.7234, 0.4064, 0.5391, 0.4893, 0.5572, 0.4893, 0.6281, 0.3976, 0.6336, 0.4893, 0.5572, 0.4064, 0.5391, 0.439, 0.5091, 0.4893, 0.5133, 0.4893, 0.506, 0.5376, 0.5024, 0.5376, 0.4976, 0.4893, 0.494, 1.025, 0.5024, 0.9824, 0.5259, 0.9824, 0.4741, 1.025, 0.4976, 0.4893, 0.9796, 0.571, 0.9824, 0.5376, 1.025, 0.4893, 1.027, 0.4893, 0.9125, 0.5791, 0.8883, 0.571, 0.9824, 0.4893, 0.9796, 0.4841, 0.4534, 0.5771, 0.4534, 0.583, 0.5374, 0.4893, 0.5133, 0.4893, 0.8686, 0.5511, 0.8567, 0.5791, 0.8883, 0.4893, 0.9125, 0.5511, 0.8567, 0.5684, 0.8039, 0.6124, 0.8039, 0.5791, 0.8883, 0.4893, 0.8039, 0.5684, 0.8039, 0.5511, 0.8567, 0.4893, 0.8686, 0.5684, 0.8039, 0.5859, 0.7239, 0.621, 0.7585, 0.6124, 0.8039, 0.4893, 0.716, 0.5859, 0.7239, 0.5684, 0.8039, 0.4893, 0.8039, 0.4893, 0.6281, 0.583, 0.6278, 0.5859, 0.7239, 0.4893, 0.716, 0.583, 0.6278, 0.5576, 0.5648, 0.583, 0.5374, 0.6162, 0.5983, 0.4893, 0.5572, 0.5576, 0.5648, 0.583, 0.6278, 0.4893, 0.6281, 0.5576, 0.5648, 0.4893, 0.5572, 0.4893, 0.5133, 0.583, 0.5374, 0.5098, 0.4248, 0.5478, 0.4248, 0.5771, 0.4534, 0.4841, 0.4534, 0.3901, 0.5199, 0.4523, 0.5319, 0.4523, 0.4681, 0.3901, 0.4801, 0.3901, 0.5199, 0.362, 0.5517, 0.4523, 0.5758, 0.4523, 0.5319, 0.04548, 0.5517, -0.002053, 0.5199, -0.002053, 0.4801, 0.04548, 0.4483, 0.2765, 0.5201, 0.362, 0.5517, 0.362, 0.4483, 0.2765, 0.4799, 0.2316, 0.5019, 0.2765, 0.5201, 0.2765, 0.4799, 0.2316, 0.4981, 0.07902, 0.3925, 0.06972, 0.4523, 0.02577, 0.4523, 0.04548, 0.362, 0.07553, 0.2765, 0.1379, 0.2795, 0.1086, 0.3339, 0.04548, 0.362, 0.09271, 0.2316, 0.1378, 0.2236, 0.1379, 0.2795, 0.07553, 0.2765, 0.1378, 0.515, 0.09271, 0.5019, 0.09271, 0.4981, 0.1378, 0.485, 0.07902, 0.3925, 0.1379, 0.3637, 0.1378, 0.4523, 0.06972, 0.4523, 0.1379, 0.3637, 0.07902, 0.3925, 0.04548, 0.362, 0.1086, 0.3339, 0.1672, 0.3109, 0.1379, 0.3637, 0.1086, 0.3339, 0.1379, 0.2795, 0.1378, 0.2236, 0.2257, 0.2119, 0.2257, 0.2538, 0.1379, 0.2795, 0.2257, 0.5326, 0.1378, 0.515, 0.1378, 0.485, 0.2257, 0.4674, 0.1379, 0.3637, 0.2257, 0.3644, 0.2257, 0.4523, 0.1378, 0.4523, 0.1672, 0.3109, 0.2257, 0.2978, 0.2257, 0.3644, 0.1379, 0.3637, 0.2257, 0.2978, 0.1672, 0.3109, 0.1379, 0.2795, 0.2257, 0.2538, 0.2257, 0.2119, 0.3157, 0.1875, 0.3206, 0.2729, 0.2257, 0.2538, 0.3157, 0.5351, 0.2257, 0.5326, 0.2257, 0.4674, 0.3157, 0.4649, 0.1353, 0.5103, 0.1875, 0.5351, 0.1875, 0.4649, 0.1353, 0.4897, 0.2257, 0.3644, 0.3206, 0.3578, 0.3135, 0.4523, 0.2257, 0.4523, 0.3206, 0.3578, 0.296, 0.2998, 0.3206, 0.2729, 0.3546, 0.3241, 0.2257, 0.2978, 0.296, 0.2998, 0.3206, 0.3578, 0.2257, 0.3644, 0.296, 0.2998, 0.2257, 0.2978, 0.2257, 0.2538, 0.3206, 0.2729, 0.3206, 0.2729, 0.3876, 0.2765, 0.3718, 0.3241, 0.3546, 0.3241, 0.3157, 0.1875, 0.4081, 0.195, 0.3876, 0.2765, 0.3206, 0.2729, 0.3464, 0.1353, 0.4014, 0.116, 0.4081, 0.195, 0.3157, 0.1875, 0.4014, 0.5258, 0.3464, 0.5103, 0.3464, 0.4897, 0.4014, 0.4742, 0.3938, 0.4523, 0.4068, 0.3591, 0.4417, 0.394, 0.4378, 0.4523, 0.3206, 0.3578, 0.4068, 0.3591, 0.3938, 0.4523, 0.3135, 0.4523, 0.4068, 0.3591, 0.3206, 0.3578, 0.3546, 0.3241, 0.3718, 0.3241, 0.4315, 0.2765, 0.4068, 0.3591, 0.3718, 0.3241, 0.3876, 0.2765, 0.4418, 0.2285, 0.4315, 0.2765, 0.3876, 0.2765, 0.4081, 0.195, 0.4417, 0.394, 0.4512, 0.394, 0.4841, 0.4534, 0.4378, 0.4523, 0.4014, 0.116, 0.4871, 0.0993, 0.4689, 0.1699, 0.4081, 0.195, 0.4871, 0.5479, 0.4014, 0.5258, 0.4014, 0.4742, 0.4871, 0.4521, 0.0802, 0.5132, 0.0993, 0.5479, 0.0993, 0.4521, 0.0802, 0.4868, 0.4841, 0.3646, 0.5098, 0.4248, 0.4841, 0.4534, 0.4512, 0.394, 0.4068, 0.3591, 0.4841, 0.3646, 0.4512, 0.394, 0.4417, 0.394, 0.4315, 0.2765, 0.4893, 0.2765, 0.4841, 0.3646, 0.4068, 0.3591, 0.4418, 0.2285, 0.4947, 0.195, 0.4893, 0.2765, 0.4315, 0.2765, 0.4947, 0.195, 0.4418, 0.2285, 0.4081, 0.195, 0.4689, 0.1699, 0.5275, 0.1413, 0.4947, 0.195, 0.4689, 0.1699, 0.4871, 0.0993, 0.5764, 0.5473, 0.5562, 0.5132, 0.5562, 0.4868, 0.5764, 0.4527, 0.5053, 0.5132, 0.5562, 0.5132, 0.5764, 0.5473, 0.4871, 0.5479, 0.5562, 0.5132, 0.5053, 0.5132, 0.5053, 0.4868, 0.5562, 0.4868, 0.5478, 0.4248, 0.5659, 0.3644, 0.6099, 0.3644, 0.5771, 0.4534, 0.4841, 0.3646, 0.5659, 0.3644, 0.5478, 0.4248, 0.5098, 0.4248, 0.5659, 0.3644, 0.5859, 0.2757, 0.6209, 0.3045, 0.6099, 0.3644, 0.4893, 0.2765, 0.5859, 0.2757, 0.5659, 0.3644, 0.4841, 0.3646, 0.4947, 0.195, 0.5713, 0.1973, 0.5859, 0.2757, 0.4893, 0.2765, 0.5713, 0.1973, 0.538, 0.1413, 0.5764, 0.1004, 0.5966, 0.1738, 0.5275, 0.1413, 0.538, 0.1413, 0.5713, 0.1973, 0.4947, 0.195, 0.538, 0.5892, 0.5275, 0.5892, 0.4871, 0.5479, 0.5764, 0.5473, 0.659, 0.6237, 0.583, 0.6278, 0.5859, 0.7239, 0.6262, 0.6999, 0.6693, 0.8956, 0.5791, 0.8883, 0.571, 0.9824, 0.6428, 0.955, 0.6651, 0.8039, 0.6124, 0.8039, 0.5791, 0.8883, 0.6693, 0.8956, 0.6594, 0.7239, 0.621, 0.7585, 0.6124, 0.8039, 0.6651, 0.8039, 0.621, 0.7585, 0.6594, 0.7239, 0.6262, 0.6999, 0.5859, 0.7239, 0.6594, 0.7239, 0.6848, 0.6492, 0.659, 0.6237, 0.6262, 0.6999, 0.6332, 0.5983, 0.6162, 0.5983, 0.583, 0.6278, 0.659, 0.6237, 0.6467, 0.5402, 0.6332, 0.5983, 0.659, 0.6237, 0.6906, 0.5402, 0.6467, 0.5402, 0.583, 0.5374, 0.6162, 0.5983, 0.6332, 0.5983, 0.6493, 0.4523, 0.6467, 0.5402, 0.6906, 0.5402, 0.6933, 0.4523, 0.6493, 0.4523, 0.5771, 0.4534, 0.583, 0.5374, 0.6467, 0.5402, 0.753, 0.5402, 0.6906, 0.5402, 0.659, 0.6237, 0.753, 0.5998, 0.753, 0.4523, 0.6933, 0.4523, 0.6906, 0.5402, 0.753, 0.5402, 0.7522, 0.7961, 0.6651, 0.8039, 0.6693, 0.8956, 0.7224, 0.8688, 0.753, 0.716, 0.6594, 0.7239, 0.6651, 0.8039, 0.7522, 0.7961, 0.753, 0.6437, 0.6848, 0.6492, 0.6594, 0.7239, 0.753, 0.716, 0.6848, 0.6492, 0.753, 0.6437, 0.753, 0.5998, 0.659, 0.6237, 0.823, 0.5402, 0.753, 0.5402, 0.753, 0.5998, 0.8112, 0.5985, 0.8272, 0.4523, 0.753, 0.4523, 0.753, 0.5402, 0.823, 0.5402, 0.8328, 0.7098, 0.753, 0.716, 0.7522, 0.7961, 0.7982, 0.7617, 0.8406, 0.6279, 0.753, 0.6437, 0.753, 0.716, 0.8328, 0.7098, 0.753, 0.6437, 0.8406, 0.6279, 0.8112, 0.5985, 0.753, 0.5998, 0.8406, 0.6279, 0.867, 0.5402, 0.823, 0.5402, 0.8112, 0.5985, 0.867, 0.5402, 0.8712, 0.4523, 0.8272, 0.4523, 0.823, 0.5402, 0.9071, 0.6281, 0.8406, 0.6279, 0.8328, 0.7098, 0.8904, 0.6764, 0.9247, 0.5402, 0.867, 0.5402, 0.8406, 0.6279, 0.9071, 0.6281, 0.9374, 0.4552, 0.8712, 0.4523, 0.867, 0.5402, 0.9247, 0.5402, 0.6213, 0.2324, 0.5713, 0.1973, 0.5859, 0.2757, 0.6213, 0.2459, 0.6657, 0.3677, 0.6493, 0.4523, 0.6933, 0.4523, 0.6953, 0.3992, 0.6657, 0.3677, 0.6099, 0.3644, 0.5771, 0.4534, 0.6493, 0.4523, 0.6564, 0.2757, 0.6209, 0.3045, 0.6099, 0.3644, 0.6657, 0.3677, 0.6209, 0.3045, 0.6564, 0.2757, 0.6213, 0.2459, 0.5859, 0.2757, 0.6564, 0.2757, 0.6564, 0.1973, 0.6213, 0.2324, 0.6213, 0.2459, 0.6564, 0.1973, 0.5966, 0.1738, 0.5713, 0.1973, 0.6213, 0.2324, 0.6651, 0.1196, 0.5764, 0.1004, 0.5966, 0.1738, 0.6564, 0.1973, 0.7564, 0.3677, 0.6953, 0.3992, 0.6933, 0.4523, 0.753, 0.4523, 0.7294, 0.3407, 0.6657, 0.3677, 0.6953, 0.3992, 0.7564, 0.3677, 0.7396, 0.2765, 0.7294, 0.3407, 0.7564, 0.3677, 0.7835, 0.2765, 0.7396, 0.2765, 0.6564, 0.2757, 0.6657, 0.3677, 0.7294, 0.3407, 0.7564, 0.1914, 0.7396, 0.2765, 0.7835, 0.2765, 0.788, 0.2225, 0.7564, 0.1914, 0.6564, 0.1973, 0.6564, 0.2757, 0.7396, 0.2765, 0.753, 0.1257, 0.6651, 0.1196, 0.6564, 0.1973, 0.7564, 0.1914, 0.844, 0.3666, 0.7564, 0.3677, 0.753, 0.4523, 0.8272, 0.4523, 0.8409, 0.2765, 0.7835, 0.2765, 0.7564, 0.3677, 0.844, 0.3666, 0.8409, 0.2166, 0.788, 0.2225, 0.7835, 0.2765, 0.8409, 0.2765, 0.8712, 0.4523, 0.8754, 0.3973, 0.844, 0.3666, 0.8272, 0.4523, 0.8409, 0.1726, 0.7564, 0.1914, 0.788, 0.2225, 0.8409, 0.2166, 0.8409, 0.1176, 0.753, 0.1257, 0.7564, 0.1914, 0.8409, 0.1726, 0.9025, 0.2765, 0.8409, 0.2765, 0.844, 0.3666, 0.8974, 0.3387, 0.8959, 0.2213, 0.8409, 0.2166, 0.8409, 0.2765, 0.9025, 0.2765, 0.9275, 0.3666, 0.8754, 0.3973, 0.8712, 0.4523, 0.9374, 0.4552, 0.8754, 0.3973, 0.9275, 0.3666, 0.8974, 0.3387, 0.844, 0.3666, 0.9275, 0.3666, 0.9465, 0.2765, 0.9025, 0.2765, 0.8974, 0.3387, 0.9465, 0.2765, 0.9322, 0.1861, 0.8959, 0.2213, 0.9025, 0.2765, 0.9322, 0.1861, 0.8409, 0.1726, 0.8409, 0.2166, 0.8959, 0.2213, 0.9099, 0.1271, 0.8409, 0.1176, 0.8409, 0.1726, 0.9322, 0.1861, 0.983, 0.3644, 0.9275, 0.3666, 0.9374, 0.4552, 0.9732, 0.4278, 0.991, 0.2765, 0.9465, 0.2765, 0.9275, 0.3666, 0.983, 0.3644, 0.9838, 0.2094, 0.9322, 0.1861, 0.9465, 0.2765, 0.991, 0.2765, 0.571, 0.5259, 0.6428, 0.5177, 0.6428, 0.4823, 0.571, 0.4741, 0.955, 0.5177, 0.8956, 0.5383, 0.8956, 0.4617, 0.955, 0.4823, 0.5791, 0.8883, 0.6693, 0.8956, 0.6428, 0.955, 0.571, 0.9824, 0.6124, 0.8039, 0.6651, 0.8039, 0.6693, 0.8956, 0.5791, 0.8883, 0.621, 0.7585, 0.6594, 0.7239, 0.6651, 0.8039, 0.6124, 0.8039, 0.583, 0.5374, 0.6467, 0.5402, 0.6332, 0.5983, 0.6162, 0.5983, 0.5771, 0.4534, 0.6493, 0.4523, 0.6467, 0.5402, 0.583, 0.5374, 0.5859, 0.7239, 0.6262, 0.6999, 0.6594, 0.7239, 0.621, 0.7585, 0.6262, 0.6999, 0.659, 0.6237, 0.6848, 0.6492, 0.6594, 0.7239, 0.583, 0.6278, 0.659, 0.6237, 0.6262, 0.6999, 0.5859, 0.7239, 0.659, 0.6237, 0.583, 0.6278, 0.6162, 0.5983, 0.6332, 0.5983, 0.6906, 0.5402, 0.659, 0.6237, 0.6332, 0.5983, 0.6467, 0.5402, 0.6933, 0.4523, 0.6906, 0.5402, 0.6467, 0.5402, 0.6493, 0.4523, 0.6693, 0.5383, 0.7224, 0.5186, 0.7224, 0.4814, 0.6693, 0.4617, 0.8688, 0.5186, 0.7961, 0.5256, 0.7961, 0.4744, 0.8688, 0.4814, 0.6651, 0.8039, 0.7522, 0.7961, 0.7224, 0.8688, 0.6693, 0.8956, 0.6594, 0.7239, 0.753, 0.716, 0.7522, 0.7961, 0.6651, 0.8039, 0.6848, 0.6492, 0.753, 0.6437, 0.753, 0.716, 0.6594, 0.7239, 0.659, 0.6237, 0.753, 0.5998, 0.753, 0.6437, 0.6848, 0.6492, 0.6906, 0.5402, 0.753, 0.5402, 0.753, 0.5998, 0.659, 0.6237, 0.6933, 0.4523, 0.753, 0.4523, 0.753, 0.5402, 0.6906, 0.5402, 0.7522, 0.5256, 0.7982, 0.5021, 0.7982, 0.4979, 0.7522, 0.4744, 0.7617, 0.5021, 0.7098, 0.5196, 0.7098, 0.4804, 0.7617, 0.4979, 0.753, 0.716, 0.8328, 0.7098, 0.7982, 0.7617, 0.7522, 0.7961, 0.753, 0.6437, 0.8406, 0.6279, 0.8328, 0.7098, 0.753, 0.716, 0.753, 0.5998, 0.8112, 0.5985, 0.8406, 0.6279, 0.753, 0.6437, 0.8112, 0.5985, 0.823, 0.5402, 0.867, 0.5402, 0.8406, 0.6279, 0.753, 0.5402, 0.823, 0.5402, 0.8112, 0.5985, 0.753, 0.5998, 0.823, 0.5402, 0.8272, 0.4523, 0.8712, 0.4523, 0.867, 0.5402, 0.753, 0.4523, 0.8272, 0.4523, 0.823, 0.5402, 0.753, 0.5402, 0.8328, 0.5196, 0.8904, 0.5068, 0.8904, 0.4932, 0.8328, 0.4804, 0.6764, 0.5068, 0.6281, 0.5234, 0.6281, 0.4766, 0.6764, 0.4932, 0.8406, 0.6279, 0.9071, 0.6281, 0.8904, 0.6764, 0.8328, 0.7098, 0.6281, 0.5234, 0.5402, 0.5388, 0.5402, 0.4612, 0.6281, 0.4766, 0.867, 0.5402, 0.9247, 0.5402, 0.9071, 0.6281, 0.8406, 0.6279, 0.5402, 0.5388, 0.4552, 0.5326, 0.4552, 0.4674, 0.5402, 0.4612, 0.8712, 0.4523, 0.9374, 0.4552, 0.9247, 0.5402, 0.867, 0.5402, 0.9374, 0.5326, 0.9732, 0.5011, 0.9732, 0.4989, 0.9374, 0.4674, 0.6099, 0.3644, 0.6657, 0.3677, 0.6493, 0.4523, 0.5771, 0.4534, 0.6209, 0.3045, 0.6564, 0.2757, 0.6657, 0.3677, 0.6099, 0.3644, 0.5764, 0.1004, 0.6651, 0.1196, 0.6564, 0.1973, 0.5966, 0.1738, 0.6651, 0.523, 0.5764, 0.5473, 0.5764, 0.4527, 0.6651, 0.477, 0.6953, 0.3992, 0.6933, 0.4523, 0.6493, 0.4523, 0.6657, 0.3677, 0.5859, 0.2757, 0.6213, 0.2459, 0.6564, 0.2757, 0.6209, 0.3045, 0.6213, 0.2459, 0.6213, 0.2324, 0.6564, 0.1973, 0.6564, 0.2757, 0.5713, 0.1973, 0.6213, 0.2324, 0.6213, 0.2459, 0.5859, 0.2757, 0.6213, 0.2324, 0.5713, 0.1973, 0.5966, 0.1738, 0.6564, 0.1973, 0.6564, 0.2757, 0.7396, 0.2765, 0.7294, 0.3407, 0.6657, 0.3677, 0.6564, 0.1973, 0.7564, 0.1914, 0.7396, 0.2765, 0.6564, 0.2757, 0.6651, 0.1196, 0.753, 0.1257, 0.7564, 0.1914, 0.6564, 0.1973, 0.753, 0.523, 0.6651, 0.523, 0.6651, 0.477, 0.753, 0.477, 0.6953, 0.3992, 0.7564, 0.3677, 0.753, 0.4523, 0.6933, 0.4523, 0.7564, 0.3677, 0.6953, 0.3992, 0.6657, 0.3677, 0.7294, 0.3407, 0.7835, 0.2765, 0.7564, 0.3677, 0.7294, 0.3407, 0.7396, 0.2765, 0.788, 0.2225, 0.7835, 0.2765, 0.7396, 0.2765, 0.7564, 0.1914, 0.753, 0.1257, 0.8409, 0.1176, 0.8409, 0.1726, 0.7564, 0.1914, 0.8409, 0.5334, 0.753, 0.523, 0.753, 0.477, 0.8409, 0.4666, 0.8272, 0.4523, 0.844, 0.3666, 0.8754, 0.3973, 0.8712, 0.4523, 0.7564, 0.3677, 0.844, 0.3666, 0.8272, 0.4523, 0.753, 0.4523, 0.7835, 0.2765, 0.8409, 0.2765, 0.844, 0.3666, 0.7564, 0.3677, 0.788, 0.2225, 0.8409, 0.2166, 0.8409, 0.2765, 0.7835, 0.2765, 0.8409, 0.2166, 0.788, 0.2225, 0.7564, 0.1914, 0.8409, 0.1726, 0.8754, 0.3973, 0.9275, 0.3666, 0.9374, 0.4552, 0.8712, 0.4523, 0.1861, 0.5497, 0.1271, 0.5219, 0.1271, 0.4781, 0.1861, 0.4503, 0.8409, 0.1176, 0.9099, 0.1271, 0.9322, 0.1861, 0.8409, 0.1726, 0.9099, 0.5219, 0.8409, 0.5334, 0.8409, 0.4666, 0.9099, 0.4781, 0.844, 0.3666, 0.8974, 0.3387, 0.9275, 0.3666, 0.8754, 0.3973, 0.8974, 0.3387, 0.9025, 0.2765, 0.9465, 0.2765, 0.9275, 0.3666, 0.8409, 0.2765, 0.9025, 0.2765, 0.8974, 0.3387, 0.844, 0.3666, 0.9025, 0.2765, 0.8959, 0.2213, 0.9322, 0.1861, 0.9465, 0.2765, 0.8409, 0.2166, 0.8959, 0.2213, 0.9025, 0.2765, 0.8409, 0.2765, 0.8959, 0.2213, 0.8409, 0.2166, 0.8409, 0.1726, 0.9322, 0.1861, 0.4278, 0.5011, 0.3644, 0.5167, 0.3644, 0.4833, 0.4278, 0.4989, 0.9275, 0.3666, 0.983, 0.3644, 0.9732, 0.4278, 0.9374, 0.4552, 0.3644, 0.5167, 0.2765, 0.53, 0.2765, 0.47, 0.3644, 0.4833, 0.9465, 0.2765, 0.991, 0.2765, 0.983, 0.3644, 0.9275, 0.3666, 0.2765, 0.53, 0.2094, 0.5189, 0.2094, 0.4811, 0.2765, 0.47, 0.9322, 0.1861, 0.9838, 0.2094, 0.991, 0.2765, 0.9465, 0.2765, 0.9838, 0.5189, 0.9322, 0.5497, 0.9322, 0.4503, 0.9838, 0.4811])
me_sphere.materials.append(mat_mi_fog)
me_sphere.update()
me_cube = bpy.data.meshes.new('Cube')
me_cube.from_pydata([(-1.816, -0.4329, -0.02235), (-1.832, -0.1798, -0.04124), (-1.484, -1.143, -0.042), (-1.55, -0.8992, -0.08276), (-1.644, -0.5475, -0.1022), (-1.618, -0.1798, -0.1634), (-1.143, -1.484, -0.04199), (-1.261, -1.261, -0.09685), (-1.259, -0.8992, -0.2103), (-1.259, -0.5395, -0.2562), (-1.259, -0.1798, -0.2756), (-0.8992, -1.55, -0.08275), (-0.8992, -1.259, -0.2103), (-0.8992, -0.8992, -0.2763), (-0.8992, -0.5395, -0.3089), (-0.8992, -0.1798, -0.3238), (-0.4329, -1.816, -0.02235), (-0.5475, -1.644, -0.1022), (-0.5395, -1.259, -0.2562), (-0.5395, -0.8992, -0.3089), (-0.5395, -0.5395, -0.337), (-0.3732, -0.03985, -0.3603), (-0.5116, -0.1678, -0.3513), (-0.1798, -1.832, -0.04125), (-0.1798, -1.618, -0.1634), (-0.1798, -1.259, -0.2756), (-0.1798, -0.8992, -0.3238), (-0.03985, -0.3732, -0.3603), (-0.1678, -0.5116, -0.3513), (-0.1678, -0.1678, -0.3621), (-0.2796, -0.2796, -0.3583), (-1.816, -0.4329, 0.02235), (-1.832, -0.1798, 0.0413), (-1.484, -1.143, 0.04199), (-1.55, -0.8992, 0.08357), (-1.644, -0.5475, 0.1052), (-1.618, -0.1798, 0.1665), (-1.143, -1.484, 0.04561), (-1.261, -1.261, 0.1135), (-1.236, -0.8947, 0.2717), (-1.101, -0.7718, 0.3725), (-1.311, -0.5395, 0.2946), (-1.131, -0.5395, 0.3885), (-1.252, -0.1654, 0.3099), (-1.127, -0.2756, 0.3853), (-0.8992, -1.55, 0.09989), (-0.918, -1.269, 0.2847), (-0.8107, -1.156, 0.4087), (-1.05, -1.012, 0.3414), (-0.918, -0.8947, 0.4373), (-0.8992, -0.5395, 0.4736), (-0.8992, -0.03202, 0.35), (-0.8992, -0.2118, 0.4134), (-0.4329, -1.816, 0.02235), (-0.5475, -1.644, 0.1331), (-0.5395, -1.399, 0.3294), (-0.5395, -1.219, 0.4427), (-0.5395, -0.8992, 0.5497), (-0.5395, -0.5395, 0.5392), (-0.6614, -0.00688, 0.3569), (-0.5407, -0.148, 0.4196), (-0.1798, -1.832, 0.04133), (-0.1595, -1.584, 0.2441), (-0.02602, -1.441, 0.3615), (-0.2658, -1.428, 0.3517), (-0.1595, -1.288, 0.4215), (-0.1798, -0.8992, 0.5297), (-0.1798, -0.5395, 0.5311), (-0.1798, -0.1798, 0.4423), (-1.832, 0.1798, -0.04125), (-1.816, 0.4329, -0.02235), (-1.618, 0.1798, -0.1634), (-1.644, 0.5475, -0.1022), (-1.55, 0.8992, -0.08275), (-1.484, 1.143, -0.04199), (-1.259, 0.1798, -0.2756), (-1.259, 0.5395, -0.2562), (-1.259, 0.8992, -0.2104), (-1.261, 1.261, -0.09697), (-1.143, 1.484, -0.042), (-0.8992, 0.1798, -0.3238), (-0.8992, 0.5395, -0.3089), (-0.8992, 0.8992, -0.2765), (-0.8992, 1.259, -0.2104), (-0.8992, 1.55, -0.08277), (-0.3732, 0.03983, -0.3603), (-0.5116, 0.1678, -0.3513), (-0.5395, 0.5395, -0.337), (-0.5395, 0.8992, -0.3089), (-0.5395, 1.259, -0.2562), (-0.5475, 1.644, -0.1022), (-0.4329, 1.816, -0.02235), (-0.1678, 0.1678, -0.3621), (-0.2796, 0.2796, -0.3583), (-0.03983, 0.3732, -0.3603), (-0.1678, 0.5116, -0.3513), (-0.1798, 0.8992, -0.3238), (-0.1798, 1.259, -0.2756), (-0.1798, 1.618, -0.1634), (-0.1798, 1.832, -0.04124), (-1.832, 0.1798, 0.04182), (-1.816, 0.4329, 0.02305), (-1.618, 0.1798, 0.1725), (-1.644, 0.5475, 0.1147), (-1.55, 0.8992, 0.08946), (-1.484, 1.143, 0.042), (-1.259, 0.1798, 0.3013), (-1.259, 0.5395, 0.299), (-1.259, 0.8992, 0.2349), (-1.261, 1.261, 0.09906), (-1.143, 1.484, 0.04199), (-0.9318, 0.1486, 0.3507), (-0.8337, 0.2477, 0.4011), (-1.061, 0.5395, 0.3527), (-0.8813, 0.5395, 0.4171), (-0.9241, 0.9174, 0.3247), (-0.8209, 0.8096, 0.3949), (-0.8992, 1.259, 0.239), (-0.8992, 1.55, 0.09754), (-0.6614, 0.007922, 0.3569), (-0.5407, 0.1486, 0.4033), (-0.5395, 0.5395, 0.4638), (-0.5395, 1.047, 0.3469), (-0.5395, 0.8676, 0.4115), (-0.5395, 1.259, 0.3142), (-0.5475, 1.644, 0.132), (-0.4329, 1.816, 0.02391), (-0.1798, 0.1798, 0.4098), (-0.1798, 0.5395, 0.4571), (-0.1798, 1.067, 0.3554), (-0.1798, 0.8875, 0.4124), (-0.1798, 1.259, 0.3422), (-0.1798, 1.618, 0.2114), (-0.1798, 1.832, 0.04478), (0.1798, -1.832, -0.04124), (0.1798, -1.618, -0.1634), (0.1798, -1.259, -0.2756), (0.1798, -0.8992, -0.3238), (0.03983, -0.3732, -0.3603), (0.1678, -0.5116, -0.3513), (0.1678, -0.1678, -0.3621), (0.2796, -0.2796, -0.3583), (0.4329, -1.816, -0.02235), (0.5475, -1.644, -0.1022), (0.5395, -1.259, -0.2562), (0.5395, -0.8992, -0.3089), (0.5395, -0.5395, -0.337), (0.3732, -0.03983, -0.3603), (0.5116, -0.1678, -0.3513), (0.8992, -1.55, -0.08276), (0.8992, -1.259, -0.2104), (0.8992, -0.8992, -0.2765), (0.8992, -0.5395, -0.3089), (0.8992, -0.1798, -0.3238), (1.143, -1.484, -0.042), (1.261, -1.261, -0.09696), (1.259, -0.8992, -0.2104), (1.259, -0.5395, -0.2562), (1.259, -0.1798, -0.2756), (1.484, -1.143, -0.04199), (1.55, -0.8992, -0.08275), (1.644, -0.5475, -0.1022), (1.618, -0.1798, -0.1634), (1.816, -0.4329, -0.02235), (1.832, -0.1798, -0.04125), (0.1798, -1.832, 0.04133), (0.1472, -1.584, 0.2278), (0.005496, -1.441, 0.3615), (0.2453, -1.338, 0.3246), (0.1472, -1.234, 0.3883), (0.1798, -0.8992, 0.447), (0.1798, -0.5395, 0.4718), (0.1798, -0.1798, 0.4237), (0.4329, -1.816, 0.02235), (0.5475, -1.644, 0.1053), (0.5324, -1.234, 0.3012), (0.4078, -1.098, 0.366), (0.6476, -0.9972, 0.3488), (0.5324, -0.8861, 0.3783), (0.5395, -0.5395, 0.4124), (0.6421, -0.02103, 0.3556), (0.5292, -0.1565, 0.3884), (0.8992, -1.55, 0.08275), (0.8992, -1.259, 0.2226), (0.8733, -0.8861, 0.3119), (0.7362, -0.7574, 0.3642), (0.9602, -0.5395, 0.3273), (0.7803, -0.5395, 0.3773), (0.9019, -0.1565, 0.3379), (0.7838, -0.2608, 0.3786), (1.143, -1.484, 0.04199), (1.261, -1.261, 0.09685), (1.259, -0.8992, 0.211), (1.259, -0.5395, 0.2585), (1.259, -0.1798, 0.2778), (1.484, -1.143, 0.042), (1.55, -0.8992, 0.08276), (1.644, -0.5475, 0.1022), (1.618, -0.1798, 0.1634), (1.816, -0.4329, 0.02235), (1.832, -0.1798, 0.04124), (0.1678, 0.1678, -0.3621), (0.2796, 0.2796, -0.3583), (0.03985, 0.3732, -0.3603), (0.1678, 0.5116, -0.3513), (0.1798, 0.8992, -0.3238), (0.1798, 1.259, -0.2756), (0.1798, 1.618, -0.1634), (0.1798, 1.832, -0.04125), (0.3732, 0.03985, -0.3603), (0.5116, 0.1678, -0.3513), (0.5395, 0.5395, -0.337), (0.5395, 0.8992, -0.3089), (0.5395, 1.259, -0.2562), (0.5475, 1.644, -0.1022), (0.4329, 1.816, -0.02235), (0.8992, 0.1798, -0.3238), (0.8992, 0.5395, -0.3089), (0.8992, 0.8992, -0.2763), (0.8992, 1.259, -0.2103), (0.8992, 1.55, -0.08275), (1.259, 0.1798, -0.2756), (1.259, 0.5395, -0.2562), (1.259, 0.8992, -0.2103), (1.261, 1.261, -0.09685), (1.143, 1.484, -0.04199), (1.618, 0.1798, -0.1634), (1.644, 0.5475, -0.1022), (1.55, 0.8992, -0.08276), (1.484, 1.143, -0.042), (1.832, 0.1798, -0.04124), (1.816, 0.4329, -0.02235), (0.1798, 0.1798, 0.4014), (0.1798, 0.5395, 0.4488), (0.1798, 1.065, 0.3544), (0.1798, 0.8847, 0.412), (0.1798, 1.259, 0.3406), (0.1798, 1.618, 0.2108), (0.1798, 1.832, 0.04478), (0.6421, 0.06457, 0.3556), (0.5292, 0.1826, 0.3739), (0.5395, 0.5395, 0.4019), (0.5395, 0.9819, 0.3356), (0.5395, 0.8021, 0.3858), (0.5395, 1.259, 0.2876), (0.5475, 1.644, 0.1198), (0.4329, 1.816, 0.02391), (0.9125, 0.1826, 0.3468), (0.8015, 0.3043, 0.3634), (0.9706, 0.5395, 0.3478), (0.7908, 0.5395, 0.3636), (0.8711, 0.8671, 0.3102), (0.7325, 0.7259, 0.3612), (0.8992, 1.259, 0.2114), (0.8992, 1.55, 0.08292), (1.259, 0.1798, 0.2957), (1.259, 0.5395, 0.289), (1.259, 0.8992, 0.2237), (1.261, 1.261, 0.09696), (1.143, 1.484, 0.042), (1.618, 0.1798, 0.1701), (1.644, 0.5475, 0.1103), (1.55, 0.8992, 0.0861), (1.484, 1.143, 0.04199), (1.832, 0.1798, 0.04125), (1.816, 0.4329, 0.02235)], [], [(1, 5, 4, 0), (3, 8, 7, 2), (4, 9, 8, 3), (5, 10, 9, 4), (7, 12, 11, 6), (8, 13, 12, 7), (9, 14, 13, 8), (10, 15, 14, 9), (12, 18, 17, 11), (13, 19, 18, 12), (14, 20, 19, 13), (15, 22, 20, 14), (17, 24, 23, 16), (18, 25, 24, 17), (19, 26, 25, 18), (20, 28, 26, 19), (30, 29, 27, 28), (30, 22, 21, 29), (22, 30, 28, 20), (32, 1, 0, 31), (34, 3, 2, 33), (35, 4, 3, 34), (35, 31, 0, 4), (36, 32, 31, 35), (38, 7, 6, 37), (38, 33, 2, 7), (39, 34, 33, 38), (41, 35, 34, 39), (42, 41, 39, 40), (43, 36, 35, 41), (44, 43, 41, 42), (45, 37, 6, 11), (46, 38, 37, 45), (48, 39, 38, 46), (49, 48, 46, 47), (49, 40, 39, 48), (50, 42, 40, 49), (44, 52, 51, 43), (52, 44, 42, 50), (54, 17, 16, 53), (54, 45, 11, 17), (55, 46, 45, 54), (56, 47, 46, 55), (57, 49, 47, 56), (58, 50, 49, 57), (52, 60, 59, 51), (60, 52, 50, 58), (61, 53, 16, 23), (62, 54, 53, 61), (64, 55, 54, 62), (65, 64, 62, 63), (65, 56, 55, 64), (66, 57, 56, 65), (67, 58, 57, 66), (68, 60, 58, 67), (69, 71, 5, 1), (70, 72, 71, 69), (71, 75, 10, 5), (72, 76, 75, 71), (73, 77, 76, 72), (74, 78, 77, 73), (75, 80, 15, 10), (76, 81, 80, 75), (77, 82, 81, 76), (78, 83, 82, 77), (79, 84, 83, 78), (86, 85, 21, 22), (80, 86, 22, 15), (81, 87, 86, 80), (82, 88, 87, 81), (83, 89, 88, 82), (84, 90, 89, 83), (85, 92, 29, 21), (86, 93, 92, 85), (95, 94, 92, 93), (87, 95, 93, 86), (88, 96, 95, 87), (89, 97, 96, 88), (90, 98, 97, 89), (91, 99, 98, 90), (100, 69, 1, 32), (101, 70, 69, 100), (102, 100, 32, 36), (101, 103, 72, 70), (103, 101, 100, 102), (104, 73, 72, 103), (105, 74, 73, 104), (106, 102, 36, 43), (107, 103, 102, 106), (108, 104, 103, 107), (105, 109, 78, 74), (109, 105, 104, 108), (110, 79, 78, 109), (111, 106, 43, 51), (113, 107, 106, 111), (114, 113, 111, 112), (115, 108, 107, 113), (116, 115, 113, 114), (117, 109, 108, 115), (110, 118, 84, 79), (118, 110, 109, 117), (119, 111, 51, 59), (120, 119, 59, 60), (120, 112, 111, 119), (121, 114, 112, 120), (116, 123, 122, 115), (123, 116, 114, 121), (124, 117, 115, 122), (118, 125, 90, 84), (125, 118, 117, 124), (126, 91, 90, 125), (127, 120, 60, 68), (128, 121, 120, 127), (123, 130, 129, 122), (130, 123, 121, 128), (131, 124, 122, 129), (132, 125, 124, 131), (126, 133, 99, 91), (133, 126, 125, 132), (24, 135, 134, 23), (25, 136, 135, 24), (26, 137, 136, 25), (139, 28, 27, 138), (28, 139, 137, 26), (29, 140, 138, 27), (140, 141, 139, 138), (135, 143, 142, 134), (136, 144, 143, 135), (137, 145, 144, 136), (139, 146, 145, 137), (148, 141, 140, 147), (141, 148, 146, 139), (144, 150, 149, 143), (145, 151, 150, 144), (146, 152, 151, 145), (148, 153, 152, 146), (150, 155, 154, 149), (151, 156, 155, 150), (152, 157, 156, 151), (153, 158, 157, 152), (156, 160, 159, 155), (157, 161, 160, 156), (158, 162, 161, 157), (162, 164, 163, 161), (165, 61, 23, 134), (166, 62, 61, 165), (167, 63, 62, 166), (168, 169, 167, 166), (169, 65, 63, 167), (170, 66, 65, 169), (171, 67, 66, 170), (172, 68, 67, 171), (173, 165, 134, 142), (143, 174, 173, 142), (174, 166, 165, 173), (175, 168, 166, 174), (176, 169, 168, 175), (177, 178, 176, 175), (178, 170, 169, 176), (179, 171, 170, 178), (181, 172, 171, 179), (182, 174, 143, 149), (183, 175, 174, 182), (184, 177, 175, 183), (185, 178, 177, 184), (186, 187, 185, 184), (187, 179, 178, 185), (188, 189, 187, 186), (181, 189, 188, 180), (189, 181, 179, 187), (190, 182, 149, 154), (155, 191, 190, 154), (191, 183, 182, 190), (192, 184, 183, 191), (193, 186, 184, 192), (194, 188, 186, 193), (195, 191, 155, 159), (160, 196, 195, 159), (196, 192, 191, 195), (161, 197, 196, 160), (197, 193, 192, 196), (198, 194, 193, 197), (199, 197, 161, 163), (164, 200, 199, 163), (200, 198, 197, 199), (92, 201, 140, 29), (94, 203, 201, 92), (203, 204, 202, 201), (95, 204, 203, 94), (96, 205, 204, 95), (97, 206, 205, 96), (98, 207, 206, 97), (99, 208, 207, 98), (201, 209, 147, 140), (209, 210, 148, 147), (202, 210, 209, 201), (204, 211, 210, 202), (205, 212, 211, 204), (206, 213, 212, 205), (207, 214, 213, 206), (208, 215, 214, 207), (210, 216, 153, 148), (211, 217, 216, 210), (212, 218, 217, 211), (213, 219, 218, 212), (214, 220, 219, 213), (216, 221, 158, 153), (217, 222, 221, 216), (218, 223, 222, 217), (219, 224, 223, 218), (220, 225, 224, 219), (221, 226, 162, 158), (222, 227, 226, 221), (223, 228, 227, 222), (224, 229, 228, 223), (226, 230, 164, 162), (227, 231, 230, 226), (232, 127, 68, 172), (233, 128, 127, 232), (130, 235, 234, 129), (235, 130, 128, 233), (236, 131, 129, 234), (237, 132, 131, 236), (133, 238, 208, 99), (238, 133, 132, 237), (239, 240, 181, 180), (240, 232, 172, 181), (241, 233, 232, 240), (235, 243, 242, 234), (243, 235, 233, 241), (244, 236, 234, 242), (245, 237, 236, 244), (215, 246, 245, 214), (238, 246, 215, 208), (246, 238, 237, 245), (247, 239, 180, 188), (248, 240, 239, 247), (249, 250, 248, 247), (250, 241, 240, 248), (251, 252, 250, 249), (243, 252, 251, 242), (252, 243, 241, 250), (253, 244, 242, 251), (245, 254, 220, 214), (254, 245, 244, 253), (255, 247, 188, 194), (256, 249, 247, 255), (257, 251, 249, 256), (258, 253, 251, 257), (225, 259, 258, 224), (254, 259, 225, 220), (259, 254, 253, 258), (260, 255, 194, 198), (261, 256, 255, 260), (228, 262, 261, 227), (262, 257, 256, 261), (229, 263, 262, 228), (258, 263, 229, 224), (263, 258, 257, 262), (230, 264, 200, 164), (264, 260, 198, 200), (231, 265, 264, 230), (261, 265, 231, 227), (265, 261, 260, 264)])
me_cube.polygons.foreach_set('use_smooth', [True] * 264)
_uv = me_cube.uv_layers.new(name='UVMap')
_uv.uv.foreach_set('vector', [0.003943, 0.4583, 0.06221, 0.4583, 0.05525, 0.358, 0.008317, 0.3892, 0.08104, 0.262, 0.1604, 0.262, 0.1598, 0.1632, 0.09892, 0.1956, 0.05525, 0.358, 0.1604, 0.3601, 0.1604, 0.262, 0.08104, 0.262, 0.06221, 0.4583, 0.1604, 0.4583, 0.1604, 0.3601, 0.05525, 0.358, 0.1598, 0.1632, 0.2585, 0.1638, 0.2585, 0.08448, 0.1921, 0.1024, 0.1604, 0.262, 0.2585, 0.262, 0.2585, 0.1638, 0.1598, 0.1632, 0.1604, 0.3601, 0.2585, 0.3601, 0.2585, 0.262, 0.1604, 0.262, 0.1604, 0.4583, 0.2585, 0.4583, 0.2585, 0.3601, 0.1604, 0.3601, 0.2585, 0.1638, 0.3567, 0.1638, 0.3545, 0.0587, 0.2585, 0.08448, 0.2585, 0.262, 0.3567, 0.262, 0.3567, 0.1638, 0.2585, 0.1638, 0.2585, 0.3601, 0.3567, 0.3601, 0.3567, 0.262, 0.2585, 0.262, 0.2585, 0.4583, 0.3643, 0.4616, 0.3567, 0.3601, 0.2585, 0.3601, 0.3545, 0.0587, 0.4549, 0.06566, 0.4549, 0.007391, 0.3858, 0.01177, 0.3567, 0.1638, 0.4549, 0.1638, 0.4549, 0.06566, 0.3545, 0.0587, 0.3567, 0.262, 0.4549, 0.262, 0.4549, 0.1638, 0.3567, 0.1638, 0.3567, 0.3601, 0.4582, 0.3678, 0.4549, 0.262, 0.3567, 0.262, 0.4276, 0.4311, 0.4582, 0.4616, 0.4931, 0.4055, 0.4582, 0.3678, 0.4276, 0.4311, 0.3643, 0.4616, 0.4021, 0.4965, 0.4582, 0.4616, 0.3643, 0.4616, 0.4276, 0.4311, 0.4582, 0.3678, 0.3567, 0.3601, 0.4583, 0.4997, 0.4583, 0.4772, 0.3892, 0.4823, 0.3892, 0.4945, 0.262, 0.5113, 0.262, 0.4659, 0.1956, 0.477, 0.1956, 0.4999, 0.358, 0.5172, 0.358, 0.4606, 0.262, 0.4659, 0.262, 0.5113, 0.05525, 0.5172, 0.008317, 0.4945, 0.008317, 0.4823, 0.05525, 0.4606, 0.06221, 0.4583, 0.003943, 0.4583, 0.008317, 0.3892, 0.05525, 0.358, 0.1632, 0.5194, 0.1632, 0.462, 0.1024, 0.477, 0.1024, 0.5009, 0.1598, 0.5194, 0.09892, 0.4999, 0.09892, 0.477, 0.1598, 0.462, 0.1666, 0.2632, 0.08104, 0.262, 0.09892, 0.1956, 0.1598, 0.1632, 0.1461, 0.3601, 0.05525, 0.358, 0.08104, 0.262, 0.1666, 0.2632, 0.1951, 0.3601, 0.1461, 0.3601, 0.1666, 0.2632, 0.2034, 0.2967, 0.1624, 0.4623, 0.06221, 0.4583, 0.05525, 0.358, 0.1461, 0.3601, 0.1964, 0.4322, 0.1624, 0.4623, 0.1461, 0.3601, 0.1951, 0.3601, 0.2585, 0.5157, 0.1921, 0.5009, 0.1921, 0.477, 0.2585, 0.4659, 0.2534, 0.161, 0.1598, 0.1632, 0.1921, 0.1024, 0.2585, 0.08448, 0.2172, 0.2313, 0.1666, 0.2632, 0.1598, 0.1632, 0.2534, 0.161, 0.2534, 0.2632, 0.2172, 0.2313, 0.2534, 0.161, 0.2827, 0.1918, 0.2534, 0.2632, 0.2034, 0.2967, 0.1666, 0.2632, 0.2172, 0.2313, 0.2585, 0.3601, 0.1951, 0.3601, 0.2034, 0.2967, 0.2534, 0.2632, 0.1964, 0.4322, 0.2585, 0.4496, 0.2585, 0.4987, 0.1624, 0.4623, 0.2585, 0.4496, 0.1964, 0.4322, 0.1951, 0.3601, 0.2585, 0.3601, 0.0587, 0.5248, 0.0587, 0.4606, 0.01177, 0.4823, 0.01177, 0.4945, 0.3545, 0.5248, 0.2585, 0.5157, 0.2585, 0.4659, 0.3545, 0.4606, 0.3567, 0.1256, 0.2534, 0.161, 0.2585, 0.08448, 0.3545, 0.0587, 0.3567, 0.1747, 0.2827, 0.1918, 0.2534, 0.161, 0.3567, 0.1256, 0.3567, 0.262, 0.2534, 0.2632, 0.2827, 0.1918, 0.3567, 0.1747, 0.3567, 0.3601, 0.2585, 0.3601, 0.2534, 0.2632, 0.3567, 0.262, 0.2585, 0.4496, 0.3564, 0.467, 0.3234, 0.5055, 0.2585, 0.4987, 0.3564, 0.467, 0.2585, 0.4496, 0.2585, 0.3601, 0.3567, 0.3601, 0.4549, 0.4997, 0.3858, 0.4945, 0.3858, 0.4823, 0.4549, 0.4772, 0.4604, 0.07506, 0.3545, 0.0587, 0.3858, 0.01177, 0.4549, 0.007391, 0.4314, 0.1176, 0.3567, 0.1256, 0.3545, 0.0587, 0.4604, 0.07506, 0.4604, 0.1557, 0.4314, 0.1176, 0.4604, 0.07506, 0.4968, 0.1141, 0.4604, 0.1557, 0.3567, 0.1747, 0.3567, 0.1256, 0.4314, 0.1176, 0.4549, 0.262, 0.3567, 0.262, 0.3567, 0.1747, 0.4604, 0.1557, 0.4549, 0.3601, 0.3567, 0.3601, 0.3567, 0.262, 0.4549, 0.262, 0.4549, 0.4583, 0.3564, 0.467, 0.3567, 0.3601, 0.4549, 0.3601, 0.003943, 0.5565, 0.06221, 0.5565, 0.06221, 0.4583, 0.003943, 0.4583, 0.008317, 0.6255, 0.05525, 0.6568, 0.06221, 0.5565, 0.003943, 0.5565, 0.06221, 0.5565, 0.1604, 0.5565, 0.1604, 0.4583, 0.06221, 0.4583, 0.05525, 0.6568, 0.1604, 0.6546, 0.1604, 0.5565, 0.06221, 0.5565, 0.08104, 0.7528, 0.1604, 0.7528, 0.1604, 0.6546, 0.05525, 0.6568, 0.09892, 0.8192, 0.1598, 0.8515, 0.1604, 0.7528, 0.08104, 0.7528, 0.1604, 0.5565, 0.2585, 0.5565, 0.2585, 0.4583, 0.1604, 0.4583, 0.1604, 0.6546, 0.2585, 0.6546, 0.2585, 0.5565, 0.1604, 0.5565, 0.1604, 0.7528, 0.2585, 0.7528, 0.2585, 0.6546, 0.1604, 0.6546, 0.1598, 0.8515, 0.2585, 0.851, 0.2585, 0.7528, 0.1604, 0.7528, 0.1921, 0.9124, 0.2585, 0.9303, 0.2585, 0.851, 0.1598, 0.8515, 0.3643, 0.5532, 0.4021, 0.5183, 0.4021, 0.4965, 0.3643, 0.4616, 0.2585, 0.5565, 0.3643, 0.5532, 0.3643, 0.4616, 0.2585, 0.4583, 0.2585, 0.6546, 0.3567, 0.6546, 0.3643, 0.5532, 0.2585, 0.5565, 0.2585, 0.7528, 0.3567, 0.7528, 0.3567, 0.6546, 0.2585, 0.6546, 0.2585, 0.851, 0.3567, 0.851, 0.3567, 0.7528, 0.2585, 0.7528, 0.2585, 0.9303, 0.3545, 0.9561, 0.3567, 0.851, 0.2585, 0.851, 0.4021, 0.5183, 0.4582, 0.5532, 0.4582, 0.4616, 0.4021, 0.4965, 0.3643, 0.5532, 0.4276, 0.5837, 0.4582, 0.5532, 0.4021, 0.5183, 0.4582, 0.647, 0.4931, 0.6092, 0.4582, 0.5532, 0.4276, 0.5837, 0.3567, 0.6546, 0.4582, 0.647, 0.4276, 0.5837, 0.3643, 0.5532, 0.3567, 0.7528, 0.4549, 0.7528, 0.4582, 0.647, 0.3567, 0.6546, 0.3567, 0.851, 0.4549, 0.851, 0.4549, 0.7528, 0.3567, 0.7528, 0.3545, 0.9561, 0.4549, 0.9491, 0.4549, 0.851, 0.3567, 0.851, 0.3858, 1.003, 0.4549, 1.007, 0.4549, 0.9491, 0.3545, 0.9561, 0.5565, 0.4999, 0.5565, 0.4772, 0.4583, 0.4772, 0.4583, 0.4997, 0.6255, 0.4947, 0.6255, 0.4823, 0.5565, 0.4772, 0.5565, 0.4999, 0.06221, 0.5565, 0.003943, 0.5565, 0.003943, 0.4583, 0.06221, 0.4583, 0.008317, 0.4947, 0.05525, 0.5198, 0.05525, 0.4606, 0.008317, 0.4823, 0.05525, 0.6568, 0.008317, 0.6255, 0.003943, 0.5565, 0.06221, 0.5565, 0.7528, 0.5129, 0.7528, 0.4659, 0.6568, 0.4606, 0.6568, 0.5198, 0.8192, 0.4999, 0.8192, 0.477, 0.7528, 0.4659, 0.7528, 0.5129, 0.1604, 0.5565, 0.06221, 0.5565, 0.06221, 0.4583, 0.1624, 0.4623, 0.1604, 0.6546, 0.05525, 0.6568, 0.06221, 0.5565, 0.1604, 0.5565, 0.1604, 0.7528, 0.08104, 0.7528, 0.05525, 0.6568, 0.1604, 0.6546, 0.09892, 0.4999, 0.1598, 0.5155, 0.1598, 0.462, 0.09892, 0.477, 0.1598, 0.8515, 0.09892, 0.8192, 0.08104, 0.7528, 0.1604, 0.7528, 0.9124, 0.4999, 0.9124, 0.477, 0.8515, 0.462, 0.8515, 0.5155, 0.2496, 0.548, 0.1604, 0.5565, 0.1624, 0.4623, 0.2585, 0.4987, 0.2143, 0.6546, 0.1604, 0.6546, 0.1604, 0.5565, 0.2496, 0.548, 0.2634, 0.6546, 0.2143, 0.6546, 0.2496, 0.548, 0.2764, 0.575, 0.2517, 0.7578, 0.1604, 0.7528, 0.1604, 0.6546, 0.2143, 0.6546, 0.2799, 0.7284, 0.2517, 0.7578, 0.2143, 0.6546, 0.2634, 0.6546, 0.2585, 0.851, 0.1598, 0.8515, 0.1604, 0.7528, 0.2517, 0.7578, 0.1921, 0.4999, 0.2585, 0.5151, 0.2585, 0.4659, 0.1921, 0.477, 0.2585, 0.9303, 0.1921, 0.9124, 0.1598, 0.8515, 0.2585, 0.851, 0.3234, 0.5096, 0.2496, 0.548, 0.2585, 0.4987, 0.3234, 0.5055, 0.3564, 0.548, 0.3234, 0.5096, 0.3234, 0.5055, 0.3564, 0.467, 0.3564, 0.548, 0.2764, 0.575, 0.2496, 0.548, 0.3234, 0.5096, 0.3567, 0.6546, 0.2634, 0.6546, 0.2764, 0.575, 0.3564, 0.548, 0.2799, 0.7284, 0.3567, 0.7442, 0.3567, 0.7933, 0.2517, 0.7578, 0.3567, 0.7442, 0.2799, 0.7284, 0.2634, 0.6546, 0.3567, 0.6546, 0.3567, 0.851, 0.2585, 0.851, 0.2517, 0.7578, 0.3567, 0.7933, 0.2585, 0.5151, 0.3545, 0.5245, 0.3545, 0.4606, 0.2585, 0.4659, 0.3545, 0.9561, 0.2585, 0.9303, 0.2585, 0.851, 0.3567, 0.851, 1.003, 0.495, 1.003, 0.4823, 0.9561, 0.4606, 0.9561, 0.5245, 0.4549, 0.5565, 0.3564, 0.548, 0.3564, 0.467, 0.4549, 0.4583, 0.4549, 0.6546, 0.3567, 0.6546, 0.3564, 0.548, 0.4549, 0.5565, 0.3567, 0.7442, 0.4549, 0.7496, 0.4549, 0.7987, 0.3567, 0.7933, 0.4549, 0.7496, 0.3567, 0.7442, 0.3567, 0.6546, 0.4549, 0.6546, 0.4549, 0.851, 0.3567, 0.851, 0.3567, 0.7933, 0.4549, 0.7987, 0.4549, 0.9491, 0.3545, 0.9561, 0.3567, 0.851, 0.4549, 0.851, 0.3858, 0.495, 0.4549, 0.5007, 0.4549, 0.4772, 0.3858, 0.4823, 0.4549, 1.007, 0.3858, 1.003, 0.3545, 0.9561, 0.4549, 0.9491, 0.4549, 0.06566, 0.553, 0.06566, 0.553, 0.007391, 0.4549, 0.007391, 0.4549, 0.1638, 0.553, 0.1638, 0.553, 0.06566, 0.4549, 0.06566, 0.4549, 0.262, 0.553, 0.262, 0.553, 0.1638, 0.4549, 0.1638, 0.5497, 0.3678, 0.4582, 0.3678, 0.4931, 0.4055, 0.5148, 0.4055, 0.4582, 0.3678, 0.5497, 0.3678, 0.553, 0.262, 0.4549, 0.262, 0.4582, 0.4616, 0.5497, 0.4616, 0.5148, 0.4055, 0.4931, 0.4055, 0.5497, 0.4616, 0.5803, 0.4311, 0.5497, 0.3678, 0.5148, 0.4055, 0.553, 0.06566, 0.6534, 0.0587, 0.6221, 0.01177, 0.553, 0.007391, 0.553, 0.1638, 0.6512, 0.1638, 0.6534, 0.0587, 0.553, 0.06566, 0.553, 0.262, 0.6512, 0.262, 0.6512, 0.1638, 0.553, 0.1638, 0.5497, 0.3678, 0.6512, 0.3601, 0.6512, 0.262, 0.553, 0.262, 0.6436, 0.4616, 0.5803, 0.4311, 0.5497, 0.4616, 0.6058, 0.4965, 0.5803, 0.4311, 0.6436, 0.4616, 0.6512, 0.3601, 0.5497, 0.3678, 0.6512, 0.1638, 0.7493, 0.1638, 0.7493, 0.08448, 0.6534, 0.0587, 0.6512, 0.262, 0.7493, 0.262, 0.7493, 0.1638, 0.6512, 0.1638, 0.6512, 0.3601, 0.7493, 0.3601, 0.7493, 0.262, 0.6512, 0.262, 0.6436, 0.4616, 0.7493, 0.4583, 0.7493, 0.3601, 0.6512, 0.3601, 0.7493, 0.1638, 0.8481, 0.1632, 0.8158, 0.1024, 0.7493, 0.08448, 0.7493, 0.262, 0.8475, 0.262, 0.8481, 0.1632, 0.7493, 0.1638, 0.7493, 0.3601, 0.8475, 0.3601, 0.8475, 0.262, 0.7493, 0.262, 0.7493, 0.4583, 0.8475, 0.4583, 0.8475, 0.3601, 0.7493, 0.3601, 0.8475, 0.262, 0.9268, 0.262, 0.909, 0.1956, 0.8481, 0.1632, 0.8475, 0.3601, 0.9526, 0.358, 0.9268, 0.262, 0.8475, 0.262, 0.8475, 0.4583, 0.9457, 0.4583, 0.9526, 0.358, 0.8475, 0.3601, 0.9457, 0.4583, 1.004, 0.4583, 0.9996, 0.3892, 0.9526, 0.358, 0.553, 0.4997, 0.4549, 0.4997, 0.4549, 0.4772, 0.553, 0.4772, 0.5441, 0.07506, 0.4604, 0.07506, 0.4549, 0.007391, 0.553, 0.007391, 0.5054, 0.1141, 0.4968, 0.1141, 0.4604, 0.07506, 0.5441, 0.07506, 0.5709, 0.1422, 0.5441, 0.1705, 0.5054, 0.1141, 0.5441, 0.07506, 0.5441, 0.1705, 0.4604, 0.1557, 0.4968, 0.1141, 0.5054, 0.1141, 0.553, 0.262, 0.4549, 0.262, 0.4604, 0.1557, 0.5441, 0.1705, 0.553, 0.3601, 0.4549, 0.3601, 0.4549, 0.262, 0.553, 0.262, 0.553, 0.4583, 0.4549, 0.4583, 0.4549, 0.3601, 0.553, 0.3601, 0.6221, 0.4945, 0.553, 0.4997, 0.553, 0.4772, 0.6221, 0.4823, 0.0587, 0.4606, 0.0587, 0.5172, 0.01177, 0.4945, 0.01177, 0.4823, 0.6534, 0.0587, 0.5441, 0.07506, 0.553, 0.007391, 0.6221, 0.01177, 0.6493, 0.1705, 0.5709, 0.1422, 0.5441, 0.07506, 0.6534, 0.0587, 0.6152, 0.2077, 0.5441, 0.1705, 0.5709, 0.1422, 0.6493, 0.1705, 0.6807, 0.2352, 0.6493, 0.2656, 0.6152, 0.2077, 0.6493, 0.1705, 0.6493, 0.2656, 0.553, 0.262, 0.5441, 0.1705, 0.6152, 0.2077, 0.6512, 0.3601, 0.553, 0.3601, 0.553, 0.262, 0.6493, 0.2656, 0.6484, 0.4647, 0.553, 0.4583, 0.553, 0.3601, 0.6512, 0.3601, 0.7493, 0.511, 0.6534, 0.5172, 0.6534, 0.4606, 0.7493, 0.4659, 0.7493, 0.1638, 0.6493, 0.1705, 0.6534, 0.0587, 0.7493, 0.08448, 0.7423, 0.2656, 0.6807, 0.2352, 0.6493, 0.1705, 0.7493, 0.1638, 0.7049, 0.3007, 0.6493, 0.2656, 0.6807, 0.2352, 0.7423, 0.2656, 0.766, 0.3601, 0.7169, 0.3601, 0.7049, 0.3007, 0.7423, 0.2656, 0.7169, 0.3601, 0.6512, 0.3601, 0.6493, 0.2656, 0.7049, 0.3007, 0.7501, 0.4647, 0.7179, 0.4362, 0.7169, 0.3601, 0.766, 0.3601, 0.6484, 0.4647, 0.7179, 0.4362, 0.7501, 0.4647, 0.6792, 0.5017, 0.7179, 0.4362, 0.6484, 0.4647, 0.6512, 0.3601, 0.7169, 0.3601, 0.8158, 0.4999, 0.7493, 0.511, 0.7493, 0.4659, 0.8158, 0.477, 0.1632, 0.462, 0.1632, 0.5149, 0.1024, 0.4999, 0.1024, 0.477, 0.8481, 0.1632, 0.7493, 0.1638, 0.7493, 0.08448, 0.8158, 0.1024, 0.8475, 0.262, 0.7423, 0.2656, 0.7493, 0.1638, 0.8481, 0.1632, 0.8475, 0.3601, 0.766, 0.3601, 0.7423, 0.2656, 0.8475, 0.262, 0.8475, 0.4583, 0.7501, 0.4647, 0.766, 0.3601, 0.8475, 0.3601, 0.909, 0.4999, 0.8481, 0.5149, 0.8481, 0.462, 0.909, 0.477, 0.262, 0.4659, 0.262, 0.511, 0.1956, 0.4999, 0.1956, 0.477, 0.9268, 0.262, 0.8475, 0.262, 0.8481, 0.1632, 0.909, 0.1956, 0.358, 0.4606, 0.358, 0.5163, 0.262, 0.511, 0.262, 0.4659, 0.9526, 0.358, 0.8475, 0.3601, 0.8475, 0.262, 0.9268, 0.262, 0.9457, 0.4583, 0.8475, 0.4583, 0.8475, 0.3601, 0.9526, 0.358, 0.9996, 0.4945, 0.9526, 0.5163, 0.9526, 0.4606, 0.9996, 0.4823, 0.4583, 0.4772, 0.4583, 0.4997, 0.3892, 0.4945, 0.3892, 0.4823, 1.004, 0.4583, 0.9457, 0.4583, 0.9526, 0.358, 0.9996, 0.3892, 0.4582, 0.5532, 0.5497, 0.5532, 0.5497, 0.4616, 0.4582, 0.4616, 0.4931, 0.6092, 0.5148, 0.6092, 0.5497, 0.5532, 0.4582, 0.5532, 0.5148, 0.6092, 0.5497, 0.647, 0.5803, 0.5837, 0.5497, 0.5532, 0.4582, 0.647, 0.5497, 0.647, 0.5148, 0.6092, 0.4931, 0.6092, 0.4549, 0.7528, 0.553, 0.7528, 0.5497, 0.647, 0.4582, 0.647, 0.4549, 0.851, 0.553, 0.851, 0.553, 0.7528, 0.4549, 0.7528, 0.4549, 0.9491, 0.553, 0.9491, 0.553, 0.851, 0.4549, 0.851, 0.4549, 1.007, 0.553, 1.007, 0.553, 0.9491, 0.4549, 0.9491, 0.5497, 0.5532, 0.6058, 0.5183, 0.6058, 0.4965, 0.5497, 0.4616, 0.6058, 0.5183, 0.6436, 0.5532, 0.6436, 0.4616, 0.6058, 0.4965, 0.5803, 0.5837, 0.6436, 0.5532, 0.6058, 0.5183, 0.5497, 0.5532, 0.5497, 0.647, 0.6512, 0.6546, 0.6436, 0.5532, 0.5803, 0.5837, 0.553, 0.7528, 0.6512, 0.7528, 0.6512, 0.6546, 0.5497, 0.647, 0.553, 0.851, 0.6512, 0.851, 0.6512, 0.7528, 0.553, 0.7528, 0.553, 0.9491, 0.6534, 0.9561, 0.6512, 0.851, 0.553, 0.851, 0.553, 1.007, 0.6221, 1.003, 0.6534, 0.9561, 0.553, 0.9491, 0.6436, 0.5532, 0.7493, 0.5565, 0.7493, 0.4583, 0.6436, 0.4616, 0.6512, 0.6546, 0.7493, 0.6546, 0.7493, 0.5565, 0.6436, 0.5532, 0.6512, 0.7528, 0.7493, 0.7528, 0.7493, 0.6546, 0.6512, 0.6546, 0.6512, 0.851, 0.7493, 0.851, 0.7493, 0.7528, 0.6512, 0.7528, 0.6534, 0.9561, 0.7493, 0.9303, 0.7493, 0.851, 0.6512, 0.851, 0.7493, 0.5565, 0.8475, 0.5565, 0.8475, 0.4583, 0.7493, 0.4583, 0.7493, 0.6546, 0.8475, 0.6546, 0.8475, 0.5565, 0.7493, 0.5565, 0.7493, 0.7528, 0.8475, 0.7528, 0.8475, 0.6546, 0.7493, 0.6546, 0.7493, 0.851, 0.8481, 0.8515, 0.8475, 0.7528, 0.7493, 0.7528, 0.7493, 0.9303, 0.8158, 0.9124, 0.8481, 0.8515, 0.7493, 0.851, 0.8475, 0.5565, 0.9457, 0.5565, 0.9457, 0.4583, 0.8475, 0.4583, 0.8475, 0.6546, 0.9526, 0.6568, 0.9457, 0.5565, 0.8475, 0.5565, 0.8475, 0.7528, 0.9268, 0.7528, 0.9526, 0.6568, 0.8475, 0.6546, 0.8481, 0.8515, 0.909, 0.8192, 0.9268, 0.7528, 0.8475, 0.7528, 0.9457, 0.5565, 1.004, 0.5565, 1.004, 0.4583, 0.9457, 0.4583, 0.9526, 0.6568, 0.9996, 0.6255, 1.004, 0.5565, 0.9457, 0.5565, 0.553, 0.5565, 0.4549, 0.5565, 0.4549, 0.4583, 0.553, 0.4583, 0.553, 0.6546, 0.4549, 0.6546, 0.4549, 0.5565, 0.553, 0.5565, 0.4549, 0.7496, 0.553, 0.7489, 0.553, 0.7979, 0.4549, 0.7987, 0.553, 0.7489, 0.4549, 0.7496, 0.4549, 0.6546, 0.553, 0.6546, 0.553, 0.851, 0.4549, 0.851, 0.4549, 0.7987, 0.553, 0.7979, 0.553, 0.9491, 0.4549, 0.9491, 0.4549, 0.851, 0.553, 0.851, 0.4549, 0.5007, 0.553, 0.5007, 0.553, 0.4772, 0.4549, 0.4772, 0.553, 1.007, 0.4549, 1.007, 0.4549, 0.9491, 0.553, 0.9491, 0.6792, 0.525, 0.6484, 0.5572, 0.6484, 0.4647, 0.6792, 0.5017, 0.6484, 0.5572, 0.553, 0.5565, 0.553, 0.4583, 0.6484, 0.4647, 0.6512, 0.6546, 0.553, 0.6546, 0.553, 0.5565, 0.6484, 0.5572, 0.553, 0.7489, 0.6512, 0.7263, 0.6512, 0.7754, 0.553, 0.7979, 0.6512, 0.7263, 0.553, 0.7489, 0.553, 0.6546, 0.6512, 0.6546, 0.6512, 0.851, 0.553, 0.851, 0.553, 0.7979, 0.6512, 0.7754, 0.6534, 0.9561, 0.553, 0.9491, 0.553, 0.851, 0.6512, 0.851, 1.003, 0.4823, 1.003, 0.495, 0.9561, 0.5211, 0.9561, 0.4606, 0.553, 0.5007, 0.6221, 0.495, 0.6221, 0.4823, 0.553, 0.4772, 0.6221, 1.003, 0.553, 1.007, 0.553, 0.9491, 0.6534, 0.9561, 0.753, 0.5572, 0.6792, 0.525, 0.6792, 0.5017, 0.7501, 0.4647, 0.7227, 0.5905, 0.6484, 0.5572, 0.6792, 0.525, 0.753, 0.5572, 0.7689, 0.6546, 0.7198, 0.6546, 0.7227, 0.5905, 0.753, 0.5572, 0.7198, 0.6546, 0.6512, 0.6546, 0.6484, 0.5572, 0.7227, 0.5905, 0.7417, 0.7441, 0.7038, 0.7055, 0.7198, 0.6546, 0.7689, 0.6546, 0.6512, 0.7263, 0.7038, 0.7055, 0.7417, 0.7441, 0.6512, 0.7754, 0.7038, 0.7055, 0.6512, 0.7263, 0.6512, 0.6546, 0.7198, 0.6546, 0.7493, 0.851, 0.6512, 0.851, 0.6512, 0.7754, 0.7417, 0.7441, 0.6534, 0.5211, 0.7493, 0.5111, 0.7493, 0.4659, 0.6534, 0.4606, 0.7493, 0.9303, 0.6534, 0.9561, 0.6512, 0.851, 0.7493, 0.851, 0.8475, 0.5565, 0.753, 0.5572, 0.7501, 0.4647, 0.8475, 0.4583, 0.8475, 0.6546, 0.7689, 0.6546, 0.753, 0.5572, 0.8475, 0.5565, 0.8475, 0.7528, 0.7417, 0.7441, 0.7689, 0.6546, 0.8475, 0.6546, 0.8481, 0.8515, 0.7493, 0.851, 0.7417, 0.7441, 0.8475, 0.7528, 0.9124, 0.477, 0.9124, 0.4999, 0.8515, 0.5149, 0.8515, 0.462, 0.7493, 0.5111, 0.8158, 0.4999, 0.8158, 0.477, 0.7493, 0.4659, 0.8158, 0.9124, 0.7493, 0.9303, 0.7493, 0.851, 0.8481, 0.8515, 0.9457, 0.5565, 0.8475, 0.5565, 0.8475, 0.4583, 0.9457, 0.4583, 0.9526, 0.6568, 0.8475, 0.6546, 0.8475, 0.5565, 0.9457, 0.5565, 0.7528, 0.4659, 0.7528, 0.5119, 0.6568, 0.5185, 0.6568, 0.4606, 0.9268, 0.7528, 0.8475, 0.7528, 0.8475, 0.6546, 0.9526, 0.6568, 0.8192, 0.477, 0.8192, 0.4999, 0.7528, 0.5119, 0.7528, 0.4659, 0.8481, 0.5149, 0.909, 0.4999, 0.909, 0.477, 0.8481, 0.462, 0.909, 0.8192, 0.8481, 0.8515, 0.8475, 0.7528, 0.9268, 0.7528, 0.5565, 0.4772, 0.5565, 0.4997, 0.4583, 0.4997, 0.4583, 0.4772, 1.004, 0.5565, 0.9457, 0.5565, 0.9457, 0.4583, 1.004, 0.4583, 0.6255, 0.4823, 0.6255, 0.4945, 0.5565, 0.4997, 0.5565, 0.4772, 0.9526, 0.5185, 0.9996, 0.4945, 0.9996, 0.4823, 0.9526, 0.4606, 0.9996, 0.6255, 0.9526, 0.6568, 0.9457, 0.5565, 1.004, 0.5565])
me_cube.materials.append(mat_mi_cloud)
me_cube.update()

# ---- objects
ob_sm_fog = bpy.data.objects.new('SM_Fog', me_sphere)
ob_sm_cloud_00 = bpy.data.objects.new('SM_Cloud_00', me_cube)

# ---- transforms, parenting, visibility, modifiers, constraints
ob_sm_fog.location = (0.0, 0.0, 0.0)
ob_sm_cloud_00.location = (0.0, 0.0, 0.0)
ob_sm_cloud_00.scale = (0.705, 1.0, 1.0)

# ---- collection membership
col_collection.objects.link(ob_sm_fog)
col_collection.objects.link(ob_sm_cloud_00)

# ---- scene / render settings (as saved in the file)
scene.frame_start = 1; scene.frame_end = 250; scene.frame_set(1)
scene.render.engine = 'BLENDER_EEVEE_NEXT'
bpy.context.view_layer.update()

# ---- added for rendering (the .blend has no active camera and no usable light): camera, sun
cam_auto = bpy.data.cameras.new('AutoCamera')
cam_auto.lens = 50.0
cam_auto.sensor_width = 36.0
cam_auto.clip_end = 1000.0
ob_auto_camera = bpy.data.objects.new('AutoCamera', cam_auto)
scene.collection.objects.link(ob_auto_camera)
ob_auto_camera.location = (4.87127, -6.17099, 4.32669)
ob_auto_camera.rotation_euler = (1.09748, -7.21219e-08, 0.694738)
scene.camera = ob_auto_camera
light_auto_sun = bpy.data.lights.new('AutoSun', 'SUN')
light_auto_sun.energy = 3.0
light_auto_sun.angle = 0.0523599
ob_auto_sun = bpy.data.objects.new('AutoSun', light_auto_sun)
scene.collection.objects.link(ob_auto_sun)
ob_auto_sun.rotation_euler = (0.872665, 0.174533, 0.523599)
bpy.context.view_layer.update()
